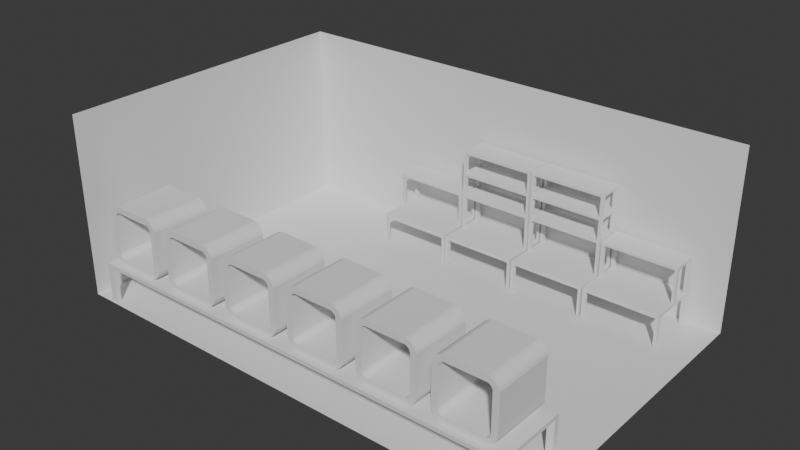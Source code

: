 # Source: 3D_printing_room.blend  (saved by Blender 4.0.36; exported with 4.5.12 LTS)
import bpy
from mathutils import Matrix  # noqa: F401  (used for matrix-valued properties, if any)

bpy.ops.wm.read_factory_settings(use_empty=True)
scene = bpy.context.scene
scene.name = 'Scene'

# ---- collections
col_3d_room = bpy.data.collections.new('3D room'); scene.collection.children.link(col_3d_room)
col_table = bpy.data.collections.new('Table'); scene.collection.children.link(col_table)
col_printer_table = bpy.data.collections.new('Printer_Table'); scene.collection.children.link(col_printer_table)

# ---- materials (node trees are filled in below, after node groups)
mat_material = bpy.data.materials.new('Material')
mat_material.alpha_threshold = 0.0
mat_material.use_transparent_shadow = False
mat_material.roughness = 0.5
mat_material.line_color = (0.0, 0.0, 0.0, 1.0)

# ---- material node trees
mat_material.use_nodes = True; mat_material.node_tree.nodes.clear()
_N = mat_material.node_tree.nodes; _L = mat_material.node_tree.links
n0 = _N.new('ShaderNodeOutputMaterial'); n0.name = 'Material Output'; n0.location = (300, 300)
n1 = _N.new('ShaderNodeBsdfPrincipled'); n1.name = 'Principled BSDF'; n1.location = (10, 300)
n1.inputs[3].default_value = 1.45
_L.new(n1.outputs[0], n0.inputs[0])
n0.is_active_output = True

# ---- world
world_world = bpy.data.worlds.new('World'); scene.world = world_world
world_world.use_nodes = True; world_world.node_tree.nodes.clear()
_N = world_world.node_tree.nodes; _L = world_world.node_tree.links
n0 = _N.new('ShaderNodeOutputWorld'); n0.name = 'World Output'; n0.location = (300, 300)
n1 = _N.new('ShaderNodeBackground'); n1.name = 'Background'; n1.location = (10, 300)
n1.inputs[0].default_value = (0.05088, 0.05088, 0.05088, 1.0)
_L.new(n1.outputs[0], n0.inputs[0])
n0.is_active_output = True
world_world.color = (0.05088, 0.05088, 0.05088)
world_world.use_sun_shadow = False
world_world.sun_shadow_jitter_overblur = 0.0

# ---- meshes
me_cube = bpy.data.meshes.new('Cube')
me_cube.from_pydata([(1.0, 1.0, 1.0), (1.0, 1.0, -0.9942), (1.0, -1.0, -0.9942), (-1.0, 1.0, 1.0), (-1.0, 1.0, -0.9942), (-1.0, -1.0, 1.0), (-1.0, -1.0, -0.9942)], [], [(6, 5, 3, 4), (4, 1, 2, 6), (4, 3, 0, 1)])
_uv = me_cube.uv_layers.new(name='UVMap')
_uv.uv.foreach_set('vector', [0.375, 0.0, 0.625, 0.0, 0.625, 0.25, 0.375, 0.25, 0.0, 1.0, 1.0, 1.0, 1.0, 0.0, 0.0, 0.0, 0.375, 0.25, 0.625, 0.25, 0.625, 0.5, 0.375, 0.5])
me_cube.materials.append(mat_material)
me_cube.use_mirror_vertex_groups = False
me_cube.update()
me_cube_001 = bpy.data.meshes.new('Cube.001')
me_cube_001.from_pydata([(-1.0, -1.0, -1.0), (-1.0, -1.0, 1.0), (-1.0, 1.0, -1.0), (-1.0, 1.0, 1.0), (1.0, -1.0, -1.0), (1.0, -1.0, 1.0), (1.0, 1.0, -1.0), (1.0, 1.0, 1.0), (0.9329, 1.0, -1.0), (-0.9329, 1.0, -1.0), (-0.9329, 1.0, 1.0), (0.9329, 1.0, 1.0), (-0.9329, -1.0, -1.0), (0.9329, -1.0, -1.0), (0.9329, -1.0, 1.0), (-0.9329, -1.0, 1.0), (-1.0, 0.8125, -1.0), (-1.0, -0.8125, -1.0), (-1.0, -0.8125, 1.0), (-1.0, 0.8125, 1.0), (1.0, -0.8125, -1.0), (1.0, 0.8125, -1.0), (1.0, 0.8125, 1.0), (1.0, -0.8125, 1.0), (0.9329, 0.8125, 1.0), (0.9329, -0.8125, 1.0), (-0.9329, 0.8125, 1.0), (-0.9329, -0.8125, 1.0), (-0.9329, 0.8125, -1.0), (-0.9329, -0.8125, -1.0), (0.9329, 0.8125, -1.0), (0.9329, -0.8125, -1.0), (-1.0, 0.8125, 18.98), (-1.0, 1.0, 18.98), (0.9329, 1.0, 18.98), (1.0, 1.0, 18.98), (1.0, -0.8125, 18.98), (1.0, -1.0, 18.98), (-0.9329, -1.0, 18.98), (-1.0, -1.0, 18.98), (-0.9329, 1.0, 18.98), (0.9329, -1.0, 18.98), (0.9329, -0.8125, 18.98), (-0.9329, -0.8125, 18.98), (-1.0, -0.8125, 18.98), (1.0, 0.8125, 18.98), (0.9329, 0.8125, 18.98), (-0.9329, 0.8125, 18.98), (-1.0, -0.004409, -1.0), (-1.0, -0.004409, 1.0), (1.0, -0.004409, -1.0), (1.0, -0.004409, 1.0), (0.9329, -0.004409, 1.0), (-0.9329, -0.004409, 1.0), (-0.9329, -0.004409, -1.0), (0.9329, -0.004409, -1.0), (-1.0, 0.1568, 1.0), (1.0, 0.1568, -1.0), (-1.0, 0.1568, -1.0), (1.0, 0.1568, 1.0), (0.9329, 0.1568, 1.0), (-0.9329, 0.1568, 1.0), (-0.9329, 0.1568, -1.0), (0.9329, 0.1568, -1.0), (-0.9329, 1.0, -22.78), (-1.0, 1.0, -22.78), (1.0, 0.8125, -22.78), (1.0, 1.0, -22.78), (0.9329, 1.0, -22.78), (-1.0, 0.8125, -22.78), (-0.9329, 0.8125, -22.78), (0.9329, 0.8125, -22.78), (-1.0, 0.1568, -22.78), (-1.0, -0.004409, -22.78), (-0.9329, 0.1568, -22.78), (-0.9329, -0.004409, -22.78), (0.9329, 0.1568, -22.78), (0.9329, -0.004409, -22.78), (1.0, -0.004409, -22.78), (1.0, 0.1568, -22.78), (-0.9329, 1.0, -24.7), (-1.0, 1.0, -24.7), (1.0, 0.8125, -24.7), (1.0, 1.0, -24.7), (0.9329, 1.0, -24.7), (-1.0, 0.8125, -24.7), (-0.9329, 0.8125, -24.7), (0.9329, 0.8125, -24.7), (-1.0, 0.1568, -24.7), (-1.0, -0.004409, -24.7), (-0.9329, 0.1568, -24.7), (-0.9329, -0.004409, -24.7), (0.9329, 0.1568, -24.7), (0.9329, -0.004409, -24.7), (1.0, -0.004409, -24.7), (1.0, 0.1568, -24.7)], [], [(8, 11, 7, 6), (20, 23, 5, 4), (12, 15, 1, 0), (31, 20, 4, 13), (7, 11, 34, 35), (22, 7, 35, 45), (25, 27, 15, 14), (17, 29, 12, 0), (29, 31, 13, 12), (4, 5, 14, 13), (13, 14, 15, 12), (2, 3, 10, 9), (9, 10, 11, 8), (9, 8, 30, 28), (54, 55, 31, 29), (50, 55, 77, 78), (48, 54, 29, 17), (11, 10, 26, 24), (52, 53, 27, 25), (1, 15, 38, 39), (51, 52, 25, 23), (14, 5, 37, 41), (53, 49, 18, 27), (16, 2, 65, 69), (55, 50, 20, 31), (6, 7, 22, 21), (50, 51, 23, 20), (43, 44, 39, 38), (36, 42, 41, 37), (35, 34, 46, 45), (40, 33, 32, 47), (25, 14, 41, 42), (24, 22, 45, 46), (15, 27, 43, 38), (11, 24, 46, 34), (23, 25, 42, 36), (10, 3, 33, 40), (19, 26, 47, 32), (18, 1, 39, 44), (5, 23, 36, 37), (26, 10, 40, 47), (27, 18, 44, 43), (3, 19, 32, 33), (57, 59, 51, 50), (57, 50, 78, 79), (61, 56, 49, 53), (59, 60, 52, 51), (60, 61, 53, 52), (30, 8, 68, 71), (62, 63, 55, 54), (28, 30, 63, 62), (16, 28, 62, 58), (24, 26, 61, 60), (22, 24, 60, 59), (26, 19, 56, 61), (30, 21, 57, 63), (21, 22, 59, 57), (70, 69, 72, 74), (65, 64, 80, 81), (85, 86, 90, 88), (58, 62, 74, 72), (6, 21, 66, 67), (28, 16, 69, 70), (62, 54, 75, 74), (21, 30, 71, 66), (54, 48, 73, 75), (63, 57, 79, 76), (55, 63, 76, 77), (9, 28, 70, 64), (48, 58, 72, 73), (2, 9, 64, 65), (8, 6, 67, 68), (81, 80, 86, 85), (84, 83, 82, 87), (92, 95, 94, 93), (88, 90, 91, 89), (73, 72, 88, 89), (67, 66, 82, 83), (92, 93, 91, 90), (68, 67, 83, 84), (69, 65, 81, 85), (78, 77, 93, 94), (84, 87, 86, 80), (75, 73, 89, 91), (68, 84, 80, 64), (79, 78, 94, 95), (69, 85, 88, 72), (93, 77, 75, 91), (77, 76, 74, 75), (86, 82, 87, 92, 90), (71, 68, 64, 70), (87, 82, 86, 85), (66, 71, 69, 70), (79, 95, 82, 66), (95, 92, 87, 82), (76, 79, 66, 71), (66, 70, 74, 76, 71), (18, 17, 0, 1), (16, 19, 3, 2), (58, 56, 19, 16), (48, 49, 56, 58), (17, 18, 49, 48)])
_uv = me_cube_001.uv_layers.new(name='UVMap')
_uv.uv.foreach_set('vector', [0.375, 0.4916, 0.625, 0.4916, 0.625, 0.5, 0.375, 0.5, 0.375, 0.7266, 0.625, 0.7266, 0.625, 0.75, 0.375, 0.75, 0.375, 0.9916, 0.625, 0.9916, 0.625, 1.0, 0.375, 1.0, 0.3666, 0.7266, 0.375, 0.7266, 0.375, 0.75, 0.3666, 0.75, 0.625, 0.5, 0.625, 0.4916, 0.625, 0.4916, 0.625, 0.5, 0.625, 0.5234, 0.625, 0.5, 0.625, 0.5, 0.625, 0.5234, 0.6334, 0.7266, 0.8666, 0.7266, 0.8666, 0.75, 0.6334, 0.75, 0.125, 0.7266, 0.1334, 0.7266, 0.1334, 0.75, 0.125, 0.75, 0.1334, 0.7266, 0.3666, 0.7266, 0.3666, 0.75, 0.1334, 0.75, 0.375, 0.75, 0.625, 0.75, 0.625, 0.7584, 0.375, 0.7584, 0.375, 0.7584, 0.625, 0.7584, 0.625, 0.9916, 0.375, 0.9916, 0.375, 0.25, 0.625, 0.25, 0.625, 0.2584, 0.375, 0.2584, 0.375, 0.2584, 0.625, 0.2584, 0.625, 0.4916, 0.375, 0.4916, 0.1334, 0.5, 0.3666, 0.5, 0.3666, 0.5234, 0.1334, 0.5234, 0.1334, 0.6256, 0.3666, 0.6256, 0.3666, 0.7266, 0.1334, 0.7266, 0.375, 0.6256, 0.3666, 0.6256, 0.3666, 0.6256, 0.375, 0.6256, 0.125, 0.6256, 0.1334, 0.6256, 0.1334, 0.7266, 0.125, 0.7266, 0.6334, 0.5, 0.8666, 0.5, 0.8666, 0.5234, 0.6334, 0.5234, 0.6334, 0.6256, 0.8666, 0.6256, 0.8666, 0.7266, 0.6334, 0.7266, 0.625, 1.0, 0.625, 0.9916, 0.625, 0.9916, 0.625, 1.0, 0.625, 0.6256, 0.6334, 0.6256, 0.6334, 0.7266, 0.625, 0.7266, 0.625, 0.7584, 0.625, 0.75, 0.625, 0.75, 0.625, 0.7584, 0.8666, 0.6256, 0.875, 0.6256, 0.875, 0.7266, 0.8666, 0.7266, 0.375, 0.2266, 0.375, 0.25, 0.375, 0.25, 0.375, 0.2266, 0.3666, 0.6256, 0.375, 0.6256, 0.375, 0.7266, 0.3666, 0.7266, 0.375, 0.5, 0.625, 0.5, 0.625, 0.5234, 0.375, 0.5234, 0.375, 0.6256, 0.625, 0.6256, 0.625, 0.7266, 0.375, 0.7266, 0.8666, 0.7266, 0.875, 0.7266, 0.875, 0.75, 0.8666, 0.75, 0.625, 0.7266, 0.6334, 0.7266, 0.6334, 0.75, 0.625, 0.75, 0.625, 0.5, 0.6334, 0.5, 0.6334, 0.5234, 0.625, 0.5234, 0.8666, 0.5, 0.875, 0.5, 0.875, 0.5234, 0.8666, 0.5234, 0.6334, 0.7266, 0.6334, 0.75, 0.6334, 0.75, 0.6334, 0.7266, 0.6334, 0.5234, 0.625, 0.5234, 0.625, 0.5234, 0.6334, 0.5234, 0.8666, 0.75, 0.8666, 0.7266, 0.8666, 0.7266, 0.8666, 0.75, 0.6334, 0.5, 0.6334, 0.5234, 0.6334, 0.5234, 0.6334, 0.5, 0.625, 0.7266, 0.6334, 0.7266, 0.6334, 0.7266, 0.625, 0.7266, 0.625, 0.2584, 0.625, 0.25, 0.625, 0.25, 0.625, 0.2584, 0.875, 0.5234, 0.8666, 0.5234, 0.8666, 0.5234, 0.875, 0.5234, 0.625, 0.02344, 0.625, 0.0, 0.625, 0.0, 0.625, 0.02344, 0.625, 0.75, 0.625, 0.7266, 0.625, 0.7266, 0.625, 0.75, 0.8666, 0.5234, 0.8666, 0.5, 0.8666, 0.5, 0.8666, 0.5234, 0.8666, 0.7266, 0.875, 0.7266, 0.875, 0.7266, 0.8666, 0.7266, 0.625, 0.25, 0.625, 0.2266, 0.625, 0.2266, 0.625, 0.25, 0.375, 0.6054, 0.625, 0.6054, 0.625, 0.6256, 0.375, 0.6256, 0.375, 0.6054, 0.375, 0.6256, 0.375, 0.6256, 0.375, 0.6054, 0.8666, 0.6054, 0.875, 0.6054, 0.875, 0.6256, 0.8666, 0.6256, 0.625, 0.6054, 0.6334, 0.6054, 0.6334, 0.6256, 0.625, 0.6256, 0.6334, 0.6054, 0.8666, 0.6054, 0.8666, 0.6256, 0.6334, 0.6256, 0.3666, 0.5234, 0.3666, 0.5, 0.3666, 0.5, 0.3666, 0.5234, 0.1334, 0.6054, 0.3666, 0.6054, 0.3666, 0.6256, 0.1334, 0.6256, 0.1334, 0.5234, 0.3666, 0.5234, 0.3666, 0.6054, 0.1334, 0.6054, 0.125, 0.5234, 0.1334, 0.5234, 0.1334, 0.6054, 0.125, 0.6054, 0.6334, 0.5234, 0.8666, 0.5234, 0.8666, 0.6054, 0.6334, 0.6054, 0.625, 0.5234, 0.6334, 0.5234, 0.6334, 0.6054, 0.625, 0.6054, 0.8666, 0.5234, 0.875, 0.5234, 0.875, 0.6054, 0.8666, 0.6054, 0.3666, 0.5234, 0.375, 0.5234, 0.375, 0.6054, 0.3666, 0.6054, 0.375, 0.5234, 0.625, 0.5234, 0.625, 0.6054, 0.375, 0.6054, 0.1334, 0.5234, 0.125, 0.5234, 0.125, 0.6054, 0.1334, 0.6054, 0.375, 0.25, 0.375, 0.2584, 0.375, 0.2584, 0.375, 0.25, 0.125, 0.5234, 0.1334, 0.5234, 0.1334, 0.6054, 0.125, 0.6054, 0.125, 0.6054, 0.1334, 0.6054, 0.1334, 0.6054, 0.125, 0.6054, 0.375, 0.5, 0.375, 0.5234, 0.375, 0.5234, 0.375, 0.5, 0.1334, 0.5234, 0.125, 0.5234, 0.125, 0.5234, 0.1334, 0.5234, 0.1334, 0.6054, 0.1334, 0.6256, 0.1334, 0.6256, 0.1334, 0.6054, 0.375, 0.5234, 0.3666, 0.5234, 0.3666, 0.5234, 0.375, 0.5234, 0.1334, 0.6256, 0.125, 0.6256, 0.125, 0.6256, 0.1334, 0.6256, 0.3666, 0.6054, 0.375, 0.6054, 0.375, 0.6054, 0.3666, 0.6054, 0.3666, 0.6256, 0.3666, 0.6054, 0.3666, 0.6054, 0.3666, 0.6256, 0.1334, 0.5, 0.1334, 0.5234, 0.1334, 0.5234, 0.1334, 0.5, 0.375, 0.1244, 0.375, 0.1446, 0.375, 0.1446, 0.375, 0.1244, 0.375, 0.25, 0.375, 0.2584, 0.375, 0.2584, 0.375, 0.25, 0.375, 0.4916, 0.375, 0.5, 0.375, 0.5, 0.375, 0.4916, 0.125, 0.5, 0.1334, 0.5, 0.1334, 0.5234, 0.125, 0.5234, 0.3666, 0.5, 0.375, 0.5, 0.375, 0.5234, 0.3666, 0.5234, 0.3666, 0.6054, 0.375, 0.6054, 0.375, 0.6256, 0.3666, 0.6256, 0.125, 0.6054, 0.1334, 0.6054, 0.1334, 0.6256, 0.125, 0.6256, 0.375, 0.1244, 0.375, 0.1446, 0.375, 0.1446, 0.375, 0.1244, 0.375, 0.5, 0.375, 0.5234, 0.375, 0.5234, 0.375, 0.5, 0.3666, 0.6054, 0.3666, 0.6256, 0.1334, 0.6256, 0.1334, 0.6054, 0.375, 0.4916, 0.375, 0.5, 0.375, 0.5, 0.375, 0.4916, 0.375, 0.2266, 0.375, 0.25, 0.375, 0.25, 0.375, 0.2266, 0.375, 0.6256, 0.3666, 0.6256, 0.3666, 0.6256, 0.375, 0.6256, 0.3666, 0.5, 0.3666, 0.5234, 0.1334, 0.5234, 0.1334, 0.5, 0.1334, 0.6256, 0.125, 0.6256, 0.125, 0.6256, 0.1334, 0.6256, 0.375, 0.4916, 0.375, 0.4916, 0.375, 0.2584, 0.375, 0.2584, 0.375, 0.6054, 0.375, 0.6256, 0.375, 0.6256, 0.375, 0.6054, 0.375, 0.2266, 0.375, 0.2266, 0.375, 0.1446, 0.375, 0.1446, 0.3666, 0.6256, 0.3666, 0.6256, 0.1334, 0.6256, 0.1334, 0.6256, 0.3666, 0.6256, 0.3666, 0.6054, 0.1334, 0.6054, 0.1334, 0.6256, 0.0, 0.0, 0.0, 0.0, 0.0, 0.0, 0.0, 0.0, 0.0, 0.0, 0.3666, 0.5234, 0.3666, 0.5, 0.1334, 0.5, 0.1334, 0.5234, 0.3666, 0.5234, 0.375, 0.5234, 0.1334, 0.5234, 0.125, 0.5234, 0.375, 0.5234, 0.3666, 0.5234, 0.125, 0.5234, 0.1334, 0.5234, 0.375, 0.6054, 0.375, 0.6054, 0.375, 0.5234, 0.375, 0.5234, 0.375, 0.6054, 0.3666, 0.6054, 0.3666, 0.5234, 0.375, 0.5234, 0.3666, 0.6054, 0.375, 0.6054, 0.375, 0.5234, 0.3666, 0.5234, 0.0, 0.0, 0.0, 0.0, 0.0, 0.0, 0.0, 0.0, 0.0, 0.0, 0.875, 0.7266, 0.125, 0.7266, 0.375, 1.0, 0.625, 0.0, 0.125, 0.5234, 0.625, 0.2266, 0.625, 0.25, 0.375, 0.25, 0.375, 0.1446, 0.875, 0.6054, 0.625, 0.2266, 0.125, 0.5234, 0.125, 0.6256, 0.875, 0.6256, 0.875, 0.6054, 0.375, 0.1446, 0.125, 0.7266, 0.875, 0.7266, 0.875, 0.6256, 0.125, 0.6256])
me_cube_001.update()
me_cube_002 = bpy.data.meshes.new('Cube.002')
me_cube_002.from_pydata([(-3.386, 0.1568, -39.88), (-3.386, -0.00441, -39.88), (-3.319, -0.00441, -39.88), (-3.319, 0.1568, -39.88), (-1.453, -0.00441, -39.88), (-1.453, 0.1568, -39.88), (-1.386, -0.00441, -39.88), (-1.386, 0.1568, -39.88), (-3.319, 0.8124, -39.89), (-1.453, 0.8124, -39.88), (-1.386, 0.8124, -39.88), (-3.319, 1.0, -39.89), (-3.386, 1.0, -39.89), (-3.386, 0.8124, -39.89), (-1.386, 1.0, -39.88), (-1.453, 1.0, -39.88), (-3.386, 0.1568, -37.96), (-3.386, -0.00441, -37.96), (-3.319, -0.00441, -37.96), (-3.319, 0.1568, -37.96), (-1.453, -0.00441, -37.96), (-1.453, 0.1568, -37.96), (-1.386, -0.00441, -37.96), (-1.386, 0.1568, -37.96), (-3.319, 0.8124, -37.96), (-1.453, 0.8124, -37.96), (-1.386, 0.8124, -37.96), (-3.319, 1.0, -37.96), (-3.386, 1.0, -37.96), (-3.386, 0.8124, -37.96), (-1.386, 1.0, -37.96), (-1.453, 1.0, -37.96), (-3.319, 0.1568, -24.71), (-1.453, 0.1568, -24.71), (-1.386, 0.1568, -24.71), (-3.386, 0.1568, -24.71), (-3.319, -0.00441, -24.71), (-1.453, -0.00441, -24.71), (-3.386, -0.00441, -24.71), (-1.386, -0.00441, -24.71), (-3.319, 0.8124, -24.71), (-1.453, 0.8124, -24.71), (-3.386, 0.8124, -24.71), (-1.386, 0.8124, -24.71), (-1.453, 1.0, -24.71), (-3.319, 1.0, -24.71), (-3.386, 1.0, -24.71), (-1.386, 1.0, -24.71), (-3.386, 0.1568, -55.03), (-3.386, -0.004409, -55.03), (-3.319, -0.004409, -55.03), (-3.319, 0.1568, -55.03), (-1.453, -0.004409, -55.03), (-1.453, 0.1568, -55.03), (-1.386, -0.004409, -55.03), (-1.386, 0.1568, -55.03), (-3.319, 0.8124, -55.03), (-1.453, 0.8124, -55.03), (-1.386, 0.8124, -55.03), (-3.319, 1.0, -55.03), (-3.386, 1.0, -55.03), (-3.386, 0.8124, -55.03), (-1.386, 1.0, -55.03), (-1.453, 1.0, -55.03), (-3.386, 0.1568, -53.11), (-3.386, -0.004409, -53.11), (-3.319, -0.004409, -53.11), (-3.319, 0.1568, -53.11), (-1.453, -0.004409, -53.11), (-1.453, 0.1568, -53.11), (-1.386, -0.004409, -53.11), (-1.386, 0.1568, -53.11), (-3.319, 0.8124, -53.11), (-1.453, 0.8124, -53.11), (-1.386, 0.8124, -53.11), (-3.319, 1.0, -53.11), (-3.386, 1.0, -53.11), (-3.386, 0.8124, -53.11), (-1.386, 1.0, -53.11), (-1.453, 1.0, -53.11), (-3.386, 0.1568, -24.7), (-3.386, -0.004409, -24.7), (-3.319, -0.004409, -24.7), (-3.319, 0.1568, -24.7), (-1.453, -0.004409, -24.7), (-1.453, 0.1568, -24.7), (-1.386, -0.004409, -24.7), (-1.386, 0.1568, -24.7), (-3.319, 0.8125, -24.7), (-1.453, 0.8125, -24.7), (-1.386, 0.8125, -24.7), (-3.319, 1.0, -24.7), (-3.386, 1.0, -24.7), (-3.386, 0.8125, -24.7), (-1.386, 1.0, -24.7), (-1.453, 1.0, -24.7), (-3.386, 0.1568, -22.78), (-3.386, -0.004409, -22.78), (-3.319, -0.004409, -22.78), (-3.319, 0.1568, -22.78), (-1.453, -0.004409, -22.78), (-1.453, 0.1568, -22.78), (-1.386, -0.004409, -22.78), (-1.386, 0.1568, -22.78), (-3.319, 0.8125, -22.78), (-1.453, 0.8125, -22.78), (-1.386, 0.8125, -22.78), (-3.319, 1.0, -22.78), (-3.386, 1.0, -22.78), (-3.386, 0.8125, -22.78), (-1.386, 1.0, -22.78), (-1.453, 1.0, -22.78), (-3.319, 0.1568, -1.0), (-1.453, 0.1568, -1.0), (-1.386, 0.1568, -1.0), (-3.386, 0.1568, -1.0), (-3.319, -0.004409, -1.0), (-1.453, -0.004409, -1.0), (-3.386, -0.004409, -1.0), (-1.386, -0.004409, -1.0), (-3.319, 0.8125, -1.0), (-1.453, 0.8125, -1.0), (-3.386, 0.8125, -1.0), (-1.386, 0.8125, -1.0), (-1.453, 1.0, -1.0), (-3.319, 1.0, -1.0), (-3.386, 1.0, -1.0), (-1.386, 1.0, -1.0), (-3.319, 0.1568, -1.0), (-1.453, 0.1568, -1.0), (-1.453, 0.1568, 1.0), (-3.319, 0.1568, 1.0), (-3.386, 0.1568, 1.0), (-1.386, 0.1568, -1.0), (-3.386, 0.1568, -1.0), (-1.386, 0.1568, 1.0), (-3.319, -0.004408, -1.0), (-1.453, -0.004408, -1.0), (-1.453, -0.004408, 1.0), (-3.319, -0.004408, 1.0), (-3.386, -0.004408, 1.0), (-3.386, -0.004408, -1.0), (-1.386, -0.004408, 1.0), (-1.386, -0.004408, -1.0), (-1.463, 0.8051, 19.15), (-3.319, 0.8125, 18.98), (-3.386, 0.8125, 18.98), (-1.386, -0.8125, 18.98), (-1.453, -0.8125, 18.98), (-3.304, -0.7983, 19.27), (-3.319, -1.0, 18.98), (-1.469, 0.9851, 19.27), (-1.386, -1.0, 18.98), (-1.453, -1.0, 18.98), (-3.386, -1.0, 18.98), (-3.37, -0.7983, 19.27), (-3.386, 1.0, 18.98), (-3.319, 1.0, 18.98), (-1.396, 0.9908, 19.15), (-1.386, 0.8125, 18.98), (-3.319, -0.8125, -1.0), (-3.319, 0.8125, -1.0), (-1.453, -0.8125, -1.0), (-1.453, 0.8125, -1.0), (-1.453, -0.8125, 1.0), (-1.453, 0.8125, 1.0), (-3.304, -0.7983, 1.293), (-3.319, 0.8125, 1.0), (-3.37, -0.7983, 1.293), (-3.386, 0.8125, 1.0), (-3.386, 0.8125, -1.0), (-3.386, -0.8125, -1.0), (-1.386, 0.8125, 1.0), (-1.386, -0.8125, 1.0), (-1.386, -0.8125, -1.0), (-1.386, 0.8125, -1.0), (-1.453, -1.0, 1.0), (-3.319, -1.0, 1.0), (-3.319, -1.0, -1.0), (-1.453, -1.0, -1.0), (-3.319, 1.0, 1.0), (-1.469, 0.9851, 1.293), (-1.453, 1.0, -1.0), (-3.319, 1.0, -1.0), (-3.386, 1.0, 1.0), (-3.386, 1.0, -1.0), (-3.386, -1.0, 1.0), (-3.386, -1.0, -1.0), (-1.386, 1.0, 1.0), (-1.386, 1.0, -1.0), (-1.386, -1.0, 1.0), (-1.386, -1.0, -1.0)], [], [(13, 12, 76, 77), (3, 2, 66, 67), (15, 14, 78, 79), (7, 6, 70, 71), (29, 24, 19, 21, 25), (19, 24, 29, 16), (0, 13, 8, 3), (16, 29, 13, 0), (29, 25, 26, 24), (8, 10, 9, 13), (24, 25, 31, 27), (18, 20, 21, 19), (2, 4, 20, 18), (26, 23, 7, 10), (16, 0, 1, 17), (27, 31, 15, 11), (20, 4, 6, 22), (11, 15, 9, 8), (17, 1, 2, 18), (26, 10, 14, 30), (27, 11, 12, 28), (3, 5, 4, 2), (28, 12, 13, 29), (22, 6, 7, 23), (45, 27, 28, 46), (47, 30, 31, 44), (39, 22, 23, 34), (44, 31, 25, 41), (36, 18, 19, 32), (32, 19, 16, 35), (37, 20, 22, 39), (42, 29, 24, 40), (33, 21, 20, 37), (41, 25, 26, 43), (46, 28, 29, 42), (34, 23, 21, 33), (10, 7, 5, 9), (30, 14, 15, 31), (25, 21, 23, 26), (40, 24, 27, 45), (35, 16, 17, 38), (43, 26, 30, 47), (38, 17, 18, 36), (77, 72, 67, 69, 73), (67, 72, 77, 64), (48, 61, 56, 51), (64, 77, 61, 48), (77, 73, 74, 72), (56, 58, 57, 61), (72, 73, 79, 75), (57, 53, 51, 56, 61), (66, 68, 69, 67), (50, 52, 68, 66), (74, 71, 55, 58), (64, 48, 49, 65), (75, 79, 63, 59), (68, 52, 54, 70), (59, 63, 57, 56), (65, 49, 50, 66), (74, 58, 62, 78), (75, 59, 60, 76), (51, 53, 52, 50), (76, 60, 61, 77), (70, 54, 55, 71), (55, 54, 52, 53), (51, 50, 49, 48), (59, 56, 61, 60), (62, 58, 57, 63), (11, 8, 72, 75), (14, 10, 74, 78), (4, 5, 69, 68), (10, 9, 73, 74), (2, 1, 65, 66), (5, 3, 8, 9), (5, 7, 71, 69), (6, 4, 68, 70), (12, 11, 75, 76), (58, 55, 53, 57), (78, 62, 63, 79), (73, 69, 71, 74), (8, 13, 77, 72), (0, 3, 67, 64), (9, 15, 79, 73), (1, 0, 64, 65), (109, 104, 99, 101, 105), (99, 104, 109, 96), (80, 93, 88, 83), (96, 109, 93, 80), (109, 105, 106, 104), (88, 90, 89, 93), (104, 105, 111, 107), (89, 85, 83, 88, 93), (98, 100, 101, 99), (82, 84, 100, 98), (106, 103, 87, 90), (96, 80, 81, 97), (107, 111, 95, 91), (100, 84, 86, 102), (91, 95, 89, 88), (97, 81, 82, 98), (106, 90, 94, 110), (107, 91, 92, 108), (83, 85, 84, 82), (108, 92, 93, 109), (102, 86, 87, 103), (87, 86, 84, 85), (83, 82, 81, 80), (91, 88, 93, 92), (94, 90, 89, 95), (125, 107, 108, 126), (127, 110, 111, 124), (119, 102, 103, 114), (124, 111, 105, 121), (116, 98, 99, 112), (112, 99, 96, 115), (117, 100, 102, 119), (122, 109, 104, 120), (113, 101, 100, 117), (121, 105, 106, 123), (126, 108, 109, 122), (114, 103, 101, 113), (90, 87, 85, 89), (110, 94, 95, 111), (105, 101, 103, 106), (120, 104, 107, 125), (115, 96, 97, 118), (123, 106, 110, 127), (118, 97, 98, 116), (170, 134, 132, 169), (161, 128, 134, 170), (165, 130, 135, 172), (169, 132, 131, 167), (167, 131, 130, 165), (175, 133, 129, 163), (163, 129, 128, 161), (129, 137, 136, 128), (131, 139, 138, 130), (132, 140, 139, 131), (130, 138, 142, 135), (134, 141, 140, 132), (188, 158, 159, 172), (164, 148, 147, 173), (165, 144, 151, 181), (186, 154, 155, 168), (173, 147, 152, 190), (172, 159, 144, 165), (181, 151, 158, 188), (168, 155, 149, 166), (180, 157, 145, 167), (176, 153, 148, 164), (167, 145, 146, 169), (166, 149, 150, 177), (151, 144, 159, 158), (156, 146, 145, 157), (155, 154, 150, 149), (148, 153, 152, 147), (141, 171, 168, 140), (185, 170, 169, 184), (136, 160, 171, 141), (138, 164, 173, 142), (177, 150, 154, 186), (140, 168, 166, 139), (190, 152, 153, 176), (139, 166, 164, 138), (180, 167, 165, 181), (143, 174, 162, 137), (137, 162, 160, 136), (182, 163, 161, 183), (182, 183, 180, 181), (189, 182, 181, 188), (178, 179, 176, 177), (187, 178, 177, 186), (162, 179, 178, 160), (174, 191, 179, 162), (166, 177, 176, 164), (169, 146, 156, 184), (184, 156, 157, 180), (160, 178, 187, 171), (179, 191, 190, 176), (171, 187, 186, 168), (183, 185, 184, 180)])
_uv = me_cube_002.uv_layers.new(name='UVMap')
_uv.uv.foreach_set('vector', [0.375, 0.5234, 0.375, 0.5, 0.375, 0.5, 0.375, 0.5234, 0.3666, 0.6054, 0.3666, 0.6256, 0.3666, 0.6256, 0.3666, 0.6054, 0.375, 0.2584, 0.375, 0.25, 0.375, 0.25, 0.375, 0.2584, 0.375, 0.1446, 0.375, 0.1244, 0.375, 0.1244, 0.375, 0.1446, 0.0, 0.0, 0.0, 0.0, 0.0, 0.0, 0.0, 0.0, 0.0, 0.0, 0.3666, 0.6054, 0.3666, 0.5234, 0.375, 0.5234, 0.375, 0.6054, 0.375, 0.6054, 0.375, 0.5234, 0.3666, 0.5234, 0.3666, 0.6054, 0.375, 0.6054, 0.375, 0.5234, 0.375, 0.5234, 0.375, 0.6054, 0.375, 0.5234, 0.1334, 0.5234, 0.125, 0.5234, 0.3666, 0.5234, 0.3666, 0.5234, 0.125, 0.5234, 0.1334, 0.5234, 0.375, 0.5234, 0.3666, 0.5234, 0.1334, 0.5234, 0.1334, 0.5, 0.3666, 0.5, 0.3666, 0.6256, 0.1334, 0.6256, 0.1334, 0.6054, 0.3666, 0.6054, 0.3666, 0.6256, 0.1334, 0.6256, 0.1334, 0.6256, 0.3666, 0.6256, 0.375, 0.2266, 0.375, 0.1446, 0.375, 0.1446, 0.375, 0.2266, 0.375, 0.6054, 0.375, 0.6054, 0.375, 0.6256, 0.375, 0.6256, 0.375, 0.4916, 0.375, 0.2584, 0.375, 0.2584, 0.375, 0.4916, 0.1334, 0.6256, 0.1334, 0.6256, 0.125, 0.6256, 0.125, 0.6256, 0.3666, 0.5, 0.1334, 0.5, 0.1334, 0.5234, 0.3666, 0.5234, 0.375, 0.6256, 0.375, 0.6256, 0.3666, 0.6256, 0.3666, 0.6256, 0.375, 0.2266, 0.375, 0.2266, 0.375, 0.25, 0.375, 0.25, 0.375, 0.4916, 0.375, 0.4916, 0.375, 0.5, 0.375, 0.5, 0.3666, 0.6054, 0.1334, 0.6054, 0.1334, 0.6256, 0.3666, 0.6256, 0.375, 0.5, 0.375, 0.5, 0.375, 0.5234, 0.375, 0.5234, 0.375, 0.1244, 0.375, 0.1244, 0.375, 0.1446, 0.375, 0.1446, 0.375, 0.4916, 0.375, 0.4916, 0.375, 0.5, 0.375, 0.5, 0.375, 0.25, 0.375, 0.25, 0.375, 0.2584, 0.375, 0.2584, 0.375, 0.1244, 0.375, 0.1244, 0.375, 0.1446, 0.375, 0.1446, 0.1334, 0.5, 0.1334, 0.5, 0.1334, 0.5234, 0.1334, 0.5234, 0.3666, 0.6256, 0.3666, 0.6256, 0.3666, 0.6054, 0.3666, 0.6054, 0.3666, 0.6054, 0.3666, 0.6054, 0.375, 0.6054, 0.375, 0.6054, 0.1334, 0.6256, 0.1334, 0.6256, 0.125, 0.6256, 0.125, 0.6256, 0.375, 0.5234, 0.375, 0.5234, 0.3666, 0.5234, 0.3666, 0.5234, 0.1334, 0.6054, 0.1334, 0.6054, 0.1334, 0.6256, 0.1334, 0.6256, 0.1334, 0.5234, 0.1334, 0.5234, 0.125, 0.5234, 0.125, 0.5234, 0.375, 0.5, 0.375, 0.5, 0.375, 0.5234, 0.375, 0.5234, 0.125, 0.6054, 0.125, 0.6054, 0.1334, 0.6054, 0.1334, 0.6054, 0.125, 0.5234, 0.125, 0.6054, 0.1334, 0.6054, 0.1334, 0.5234, 0.375, 0.25, 0.375, 0.25, 0.375, 0.2584, 0.375, 0.2584, 0.1334, 0.5234, 0.1334, 0.6054, 0.125, 0.6054, 0.125, 0.5234, 0.3666, 0.5234, 0.3666, 0.5234, 0.3666, 0.5, 0.3666, 0.5, 0.375, 0.6054, 0.375, 0.6054, 0.375, 0.6256, 0.375, 0.6256, 0.375, 0.2266, 0.375, 0.2266, 0.375, 0.25, 0.375, 0.25, 0.375, 0.6256, 0.375, 0.6256, 0.3666, 0.6256, 0.3666, 0.6256, 0.0, 0.0, 0.0, 0.0, 0.0, 0.0, 0.0, 0.0, 0.0, 0.0, 0.3666, 0.6054, 0.3666, 0.5234, 0.375, 0.5234, 0.375, 0.6054, 0.375, 0.6054, 0.375, 0.5234, 0.3666, 0.5234, 0.3666, 0.6054, 0.375, 0.6054, 0.375, 0.5234, 0.375, 0.5234, 0.375, 0.6054, 0.375, 0.5234, 0.1334, 0.5234, 0.125, 0.5234, 0.3666, 0.5234, 0.3666, 0.5234, 0.125, 0.5234, 0.1334, 0.5234, 0.375, 0.5234, 0.3666, 0.5234, 0.1334, 0.5234, 0.1334, 0.5, 0.3666, 0.5, 0.0, 0.0, 0.0, 0.0, 0.0, 0.0, 0.0, 0.0, 0.0, 0.0, 0.3666, 0.6256, 0.1334, 0.6256, 0.1334, 0.6054, 0.3666, 0.6054, 0.3666, 0.6256, 0.1334, 0.6256, 0.1334, 0.6256, 0.3666, 0.6256, 0.375, 0.2266, 0.375, 0.1446, 0.375, 0.1446, 0.375, 0.2266, 0.375, 0.6054, 0.375, 0.6054, 0.375, 0.6256, 0.375, 0.6256, 0.375, 0.4916, 0.375, 0.2584, 0.375, 0.2584, 0.375, 0.4916, 0.1334, 0.6256, 0.1334, 0.6256, 0.125, 0.6256, 0.125, 0.6256, 0.3666, 0.5, 0.1334, 0.5, 0.1334, 0.5234, 0.3666, 0.5234, 0.375, 0.6256, 0.375, 0.6256, 0.3666, 0.6256, 0.3666, 0.6256, 0.375, 0.2266, 0.375, 0.2266, 0.375, 0.25, 0.375, 0.25, 0.375, 0.4916, 0.375, 0.4916, 0.375, 0.5, 0.375, 0.5, 0.3666, 0.6054, 0.1334, 0.6054, 0.1334, 0.6256, 0.3666, 0.6256, 0.375, 0.5, 0.375, 0.5, 0.375, 0.5234, 0.375, 0.5234, 0.375, 0.1244, 0.375, 0.1244, 0.375, 0.1446, 0.375, 0.1446, 0.125, 0.6054, 0.125, 0.6256, 0.1334, 0.6256, 0.1334, 0.6054, 0.3666, 0.6054, 0.3666, 0.6256, 0.375, 0.6256, 0.375, 0.6054, 0.3666, 0.5, 0.3666, 0.5234, 0.375, 0.5234, 0.375, 0.5, 0.125, 0.5, 0.125, 0.5234, 0.1334, 0.5234, 0.1334, 0.5, 0.3666, 0.5, 0.3666, 0.5234, 0.3666, 0.5234, 0.3666, 0.5, 0.375, 0.25, 0.375, 0.2266, 0.375, 0.2266, 0.375, 0.25, 0.1334, 0.6256, 0.1334, 0.6054, 0.1334, 0.6054, 0.1334, 0.6256, 0.125, 0.5234, 0.1334, 0.5234, 0.1334, 0.5234, 0.125, 0.5234, 0.3666, 0.6256, 0.375, 0.6256, 0.375, 0.6256, 0.3666, 0.6256, 0.1334, 0.6054, 0.3666, 0.6054, 0.3666, 0.5234, 0.1334, 0.5234, 0.1334, 0.6054, 0.125, 0.6054, 0.125, 0.6054, 0.1334, 0.6054, 0.125, 0.6256, 0.1334, 0.6256, 0.1334, 0.6256, 0.125, 0.6256, 0.375, 0.5, 0.375, 0.4916, 0.375, 0.4916, 0.375, 0.5, 0.125, 0.5234, 0.125, 0.6054, 0.1334, 0.6054, 0.1334, 0.5234, 0.375, 0.25, 0.375, 0.25, 0.375, 0.2584, 0.375, 0.2584, 0.1334, 0.5234, 0.1334, 0.6054, 0.125, 0.6054, 0.125, 0.5234, 0.3666, 0.5234, 0.375, 0.5234, 0.375, 0.5234, 0.3666, 0.5234, 0.375, 0.6054, 0.3666, 0.6054, 0.3666, 0.6054, 0.375, 0.6054, 0.1334, 0.5234, 0.1334, 0.5, 0.1334, 0.5, 0.1334, 0.5234, 0.375, 0.6256, 0.375, 0.6054, 0.375, 0.6054, 0.375, 0.6256, 0.0, 0.0, 0.0, 0.0, 0.0, 0.0, 0.0, 0.0, 0.0, 0.0, 0.3666, 0.6054, 0.3666, 0.5234, 0.375, 0.5234, 0.375, 0.6054, 0.375, 0.6054, 0.375, 0.5234, 0.3666, 0.5234, 0.3666, 0.6054, 0.375, 0.6054, 0.375, 0.5234, 0.375, 0.5234, 0.375, 0.6054, 0.375, 0.5234, 0.1334, 0.5234, 0.125, 0.5234, 0.3666, 0.5234, 0.3666, 0.5234, 0.125, 0.5234, 0.1334, 0.5234, 0.375, 0.5234, 0.3666, 0.5234, 0.1334, 0.5234, 0.1334, 0.5, 0.3666, 0.5, 0.0, 0.0, 0.0, 0.0, 0.0, 0.0, 0.0, 0.0, 0.0, 0.0, 0.3666, 0.6256, 0.1334, 0.6256, 0.1334, 0.6054, 0.3666, 0.6054, 0.3666, 0.6256, 0.1334, 0.6256, 0.1334, 0.6256, 0.3666, 0.6256, 0.375, 0.2266, 0.375, 0.1446, 0.375, 0.1446, 0.375, 0.2266, 0.375, 0.6054, 0.375, 0.6054, 0.375, 0.6256, 0.375, 0.6256, 0.375, 0.4916, 0.375, 0.2584, 0.375, 0.2584, 0.375, 0.4916, 0.1334, 0.6256, 0.1334, 0.6256, 0.125, 0.6256, 0.125, 0.6256, 0.3666, 0.5, 0.1334, 0.5, 0.1334, 0.5234, 0.3666, 0.5234, 0.375, 0.6256, 0.375, 0.6256, 0.3666, 0.6256, 0.3666, 0.6256, 0.375, 0.2266, 0.375, 0.2266, 0.375, 0.25, 0.375, 0.25, 0.375, 0.4916, 0.375, 0.4916, 0.375, 0.5, 0.375, 0.5, 0.3666, 0.6054, 0.1334, 0.6054, 0.1334, 0.6256, 0.3666, 0.6256, 0.375, 0.5, 0.375, 0.5, 0.375, 0.5234, 0.375, 0.5234, 0.375, 0.1244, 0.375, 0.1244, 0.375, 0.1446, 0.375, 0.1446, 0.125, 0.6054, 0.125, 0.6256, 0.1334, 0.6256, 0.1334, 0.6054, 0.3666, 0.6054, 0.3666, 0.6256, 0.375, 0.6256, 0.375, 0.6054, 0.3666, 0.5, 0.3666, 0.5234, 0.375, 0.5234, 0.375, 0.5, 0.125, 0.5, 0.125, 0.5234, 0.1334, 0.5234, 0.1334, 0.5, 0.375, 0.4916, 0.375, 0.4916, 0.375, 0.5, 0.375, 0.5, 0.375, 0.25, 0.375, 0.25, 0.375, 0.2584, 0.375, 0.2584, 0.375, 0.1244, 0.375, 0.1244, 0.375, 0.1446, 0.375, 0.1446, 0.1334, 0.5, 0.1334, 0.5, 0.1334, 0.5234, 0.1334, 0.5234, 0.3666, 0.6256, 0.3666, 0.6256, 0.3666, 0.6054, 0.3666, 0.6054, 0.3666, 0.6054, 0.3666, 0.6054, 0.375, 0.6054, 0.375, 0.6054, 0.1334, 0.6256, 0.1334, 0.6256, 0.125, 0.6256, 0.125, 0.6256, 0.375, 0.5234, 0.375, 0.5234, 0.3666, 0.5234, 0.3666, 0.5234, 0.1334, 0.6054, 0.1334, 0.6054, 0.1334, 0.6256, 0.1334, 0.6256, 0.1334, 0.5234, 0.1334, 0.5234, 0.125, 0.5234, 0.125, 0.5234, 0.375, 0.5, 0.375, 0.5, 0.375, 0.5234, 0.375, 0.5234, 0.125, 0.6054, 0.125, 0.6054, 0.1334, 0.6054, 0.1334, 0.6054, 0.125, 0.5234, 0.125, 0.6054, 0.1334, 0.6054, 0.1334, 0.5234, 0.375, 0.25, 0.375, 0.25, 0.375, 0.2584, 0.375, 0.2584, 0.1334, 0.5234, 0.1334, 0.6054, 0.125, 0.6054, 0.125, 0.5234, 0.3666, 0.5234, 0.3666, 0.5234, 0.3666, 0.5, 0.3666, 0.5, 0.375, 0.6054, 0.375, 0.6054, 0.375, 0.6256, 0.375, 0.6256, 0.375, 0.2266, 0.375, 0.2266, 0.375, 0.25, 0.375, 0.25, 0.375, 0.6256, 0.375, 0.6256, 0.3666, 0.6256, 0.3666, 0.6256, 0.375, 0.5234, 0.375, 0.6054, 0.625, 0.6054, 0.625, 0.5234, 0.3666, 0.5234, 0.3666, 0.6054, 0.375, 0.6054, 0.375, 0.5234, 0.8666, 0.5234, 0.8666, 0.6054, 0.875, 0.6054, 0.875, 0.5234, 0.625, 0.5234, 0.625, 0.6054, 0.6334, 0.6054, 0.6334, 0.5234, 0.6334, 0.5234, 0.6334, 0.6054, 0.8666, 0.6054, 0.8666, 0.5234, 0.125, 0.5234, 0.125, 0.6054, 0.1334, 0.6054, 0.1334, 0.5234, 0.1334, 0.5234, 0.1334, 0.6054, 0.3666, 0.6054, 0.3666, 0.5234, 0.1334, 0.6054, 0.1334, 0.6256, 0.3666, 0.6256, 0.3666, 0.6054, 0.6334, 0.6054, 0.6334, 0.6256, 0.8666, 0.6256, 0.8666, 0.6054, 0.625, 0.6054, 0.625, 0.6256, 0.6334, 0.6256, 0.6334, 0.6054, 0.8666, 0.6054, 0.8666, 0.6256, 0.875, 0.6256, 0.875, 0.6054, 0.375, 0.6054, 0.375, 0.6256, 0.625, 0.6256, 0.625, 0.6054, 0.625, 0.25, 0.625, 0.25, 0.625, 0.2266, 0.625, 0.2266, 0.8666, 0.7266, 0.8666, 0.7266, 0.875, 0.7266, 0.875, 0.7266, 0.8666, 0.5234, 0.8666, 0.5234, 0.8666, 0.5, 0.8666, 0.5, 0.625, 0.75, 0.625, 0.75, 0.6465, 0.9859, 0.625, 0.7266, 0.625, 0.02344, 0.625, 0.02344, 0.625, 0.0, 0.625, 0.0, 0.875, 0.5234, 0.875, 0.5234, 0.8666, 0.5234, 0.8666, 0.5234, 0.625, 0.2584, 0.625, 0.2584, 0.625, 0.25, 0.625, 0.25, 0.625, 0.7266, 0.6465, 0.9859, 0.6334, 0.7266, 0.6334, 0.7266, 0.6334, 0.5, 0.6334, 0.5, 0.6334, 0.5234, 0.6334, 0.5234, 0.8666, 0.75, 0.8666, 0.75, 0.8666, 0.7266, 0.8666, 0.7266, 0.6334, 0.5234, 0.6334, 0.5234, 0.625, 0.5234, 0.625, 0.5234, 0.6334, 0.7266, 0.6334, 0.7266, 0.6334, 0.75, 0.6334, 0.75, 0.8666, 0.5, 0.8666, 0.5234, 0.875, 0.5234, 1.323, 0.7314, 0.625, 0.5, 0.625, 0.5234, 0.6334, 0.5234, 0.6334, 0.5, 0.6465, 0.9859, 0.625, 0.75, 0.6334, 0.75, 0.6334, 0.7266, 0.8666, 0.7266, 0.8666, 0.75, 0.875, 0.75, 0.875, 0.7266, 0.375, 0.6256, 0.375, 0.7266, 0.625, 0.7266, 0.625, 0.6256, 0.375, 0.5, 0.375, 0.5234, 0.625, 0.5234, 0.625, 0.5, 0.3666, 0.6256, 0.3666, 0.7266, 0.375, 0.7266, 0.375, 0.6256, 0.8666, 0.6256, 0.8666, 0.7266, 0.875, 0.7266, 0.875, 0.6256, 0.625, 0.7584, 0.625, 0.7584, 0.625, 0.75, 0.625, 0.75, 0.625, 0.6256, 0.625, 0.7266, 0.6334, 0.7266, 0.6334, 0.6256, 0.625, 1.0, 0.625, 1.0, 0.625, 0.9916, 0.625, 0.9916, 0.6334, 0.6256, 0.6334, 0.7266, 0.8666, 0.7266, 0.8666, 0.6256, 0.6334, 0.5, 0.6334, 0.5234, 0.8666, 0.5234, 0.8666, 0.5, 0.125, 0.6256, 0.125, 0.7266, 0.1334, 0.7266, 0.1334, 0.6256, 0.1334, 0.6256, 0.1334, 0.7266, 0.3666, 0.7266, 0.3666, 0.6256, 0.1334, 0.5, 0.1334, 0.5234, 0.3666, 0.5234, 0.3666, 0.5, 0.375, 0.2584, 0.375, 0.4916, 0.625, 0.4916, 0.625, 0.2584, 0.375, 0.25, 0.375, 0.2584, 0.625, 0.2584, 0.625, 0.25, 0.375, 0.7584, 0.375, 0.9916, 0.625, 0.9916, 0.625, 0.7584, 0.375, 0.75, 0.375, 0.7584, 0.625, 0.7584, 0.625, 0.75, 0.1334, 0.7266, 0.1334, 0.75, 0.3666, 0.75, 0.3666, 0.7266, 0.125, 0.7266, 0.125, 0.75, 0.1334, 0.75, 0.1334, 0.7266, 0.6334, 0.7266, 0.6334, 0.75, 0.8666, 0.75, 0.8666, 0.7266, 0.625, 0.5234, 0.625, 0.5234, 0.625, 0.5, 0.625, 0.5, 0.625, 0.5, 0.625, 0.5, 0.625, 0.4916, 0.625, 0.4916, 0.3666, 0.7266, 0.3666, 0.75, 0.375, 0.75, 0.375, 0.7266, 0.375, 0.9916, 0.375, 1.0, 0.625, 1.0, 0.625, 0.9916, 0.375, 0.7266, 0.375, 0.75, 0.625, 0.75, 0.625, 0.7266, 0.375, 0.4916, 0.375, 0.5, 0.625, 0.5, 0.625, 0.4916])
me_cube_002.update()
me_cube_003 = bpy.data.meshes.new('Cube.003')
me_cube_003.from_pydata([(-3.386, 0.1568, -39.88), (-3.386, -0.00441, -39.88), (-3.319, -0.00441, -39.88), (-3.319, 0.1568, -39.88), (-1.453, -0.00441, -39.88), (-1.453, 0.1568, -39.88), (-1.386, -0.00441, -39.88), (-1.386, 0.1568, -39.88), (-3.319, 0.8124, -39.89), (-1.453, 0.8124, -39.88), (-1.386, 0.8124, -39.88), (-3.319, 1.0, -39.89), (-3.386, 1.0, -39.89), (-3.386, 0.8124, -39.89), (-1.386, 1.0, -39.88), (-1.453, 1.0, -39.88), (-3.386, 0.1568, -37.96), (-3.386, -0.00441, -37.96), (-3.319, -0.00441, -37.96), (-3.319, 0.1568, -37.96), (-1.453, -0.00441, -37.96), (-1.453, 0.1568, -37.96), (-1.386, -0.00441, -37.96), (-1.386, 0.1568, -37.96), (-3.319, 0.8124, -37.96), (-1.453, 0.8124, -37.96), (-1.386, 0.8124, -37.96), (-3.319, 1.0, -37.96), (-3.386, 1.0, -37.96), (-3.386, 0.8124, -37.96), (-1.386, 1.0, -37.96), (-1.453, 1.0, -37.96), (-3.319, 0.1568, -24.71), (-1.453, 0.1568, -24.71), (-1.386, 0.1568, -24.71), (-3.386, 0.1568, -24.71), (-3.319, -0.00441, -24.71), (-1.453, -0.00441, -24.71), (-3.386, -0.00441, -24.71), (-1.386, -0.00441, -24.71), (-3.319, 0.8124, -24.71), (-1.453, 0.8124, -24.71), (-3.386, 0.8124, -24.71), (-1.386, 0.8124, -24.71), (-1.453, 1.0, -24.71), (-3.319, 1.0, -24.71), (-3.386, 1.0, -24.71), (-1.386, 1.0, -24.71), (-3.386, 0.1568, -55.03), (-3.386, -0.004409, -55.03), (-3.319, -0.004409, -55.03), (-3.319, 0.1568, -55.03), (-1.453, -0.004409, -55.03), (-1.453, 0.1568, -55.03), (-1.386, -0.004409, -55.03), (-1.386, 0.1568, -55.03), (-3.319, 0.8124, -55.03), (-1.453, 0.8124, -55.03), (-1.386, 0.8124, -55.03), (-3.319, 1.0, -55.03), (-3.386, 1.0, -55.03), (-3.386, 0.8124, -55.03), (-1.386, 1.0, -55.03), (-1.453, 1.0, -55.03), (-3.386, 0.1568, -53.11), (-3.386, -0.004409, -53.11), (-3.319, -0.004409, -53.11), (-3.319, 0.1568, -53.11), (-1.453, -0.004409, -53.11), (-1.453, 0.1568, -53.11), (-1.386, -0.004409, -53.11), (-1.386, 0.1568, -53.11), (-3.319, 0.8124, -53.11), (-1.453, 0.8124, -53.11), (-1.386, 0.8124, -53.11), (-3.319, 1.0, -53.11), (-3.386, 1.0, -53.11), (-3.386, 0.8124, -53.11), (-1.386, 1.0, -53.11), (-1.453, 1.0, -53.11), (-3.386, 0.1568, -24.7), (-3.386, -0.004409, -24.7), (-3.319, -0.004409, -24.7), (-3.319, 0.1568, -24.7), (-1.453, -0.004409, -24.7), (-1.453, 0.1568, -24.7), (-1.386, -0.004409, -24.7), (-1.386, 0.1568, -24.7), (-3.319, 0.8125, -24.7), (-1.453, 0.8125, -24.7), (-1.386, 0.8125, -24.7), (-3.319, 1.0, -24.7), (-3.386, 1.0, -24.7), (-3.386, 0.8125, -24.7), (-1.386, 1.0, -24.7), (-1.453, 1.0, -24.7), (-3.386, 0.1568, -22.78), (-3.386, -0.004409, -22.78), (-3.319, -0.004409, -22.78), (-3.319, 0.1568, -22.78), (-1.453, -0.004409, -22.78), (-1.453, 0.1568, -22.78), (-1.386, -0.004409, -22.78), (-1.386, 0.1568, -22.78), (-3.319, 0.8125, -22.78), (-1.453, 0.8125, -22.78), (-1.386, 0.8125, -22.78), (-3.319, 1.0, -22.78), (-3.386, 1.0, -22.78), (-3.386, 0.8125, -22.78), (-1.386, 1.0, -22.78), (-1.453, 1.0, -22.78), (-3.319, 0.1568, -1.0), (-1.453, 0.1568, -1.0), (-1.386, 0.1568, -1.0), (-3.386, 0.1568, -1.0), (-3.319, -0.004409, -1.0), (-1.453, -0.004409, -1.0), (-3.386, -0.004409, -1.0), (-1.386, -0.004409, -1.0), (-3.319, 0.8125, -1.0), (-1.453, 0.8125, -1.0), (-3.386, 0.8125, -1.0), (-1.386, 0.8125, -1.0), (-1.453, 1.0, -1.0), (-3.319, 1.0, -1.0), (-3.386, 1.0, -1.0), (-1.386, 1.0, -1.0), (-3.319, 0.1568, -1.0), (-1.453, 0.1568, -1.0), (-1.453, 0.1568, 1.0), (-3.319, 0.1568, 1.0), (-3.386, 0.1568, 1.0), (-1.386, 0.1568, -1.0), (-3.386, 0.1568, -1.0), (-1.386, 0.1568, 1.0), (-3.319, -0.004408, -1.0), (-1.453, -0.004408, -1.0), (-1.453, -0.004408, 1.0), (-3.319, -0.004408, 1.0), (-3.386, -0.004408, 1.0), (-3.386, -0.004408, -1.0), (-1.386, -0.004408, 1.0), (-1.386, -0.004408, -1.0), (-1.463, 0.8051, 19.15), (-3.319, 0.8125, 18.98), (-3.386, 0.8125, 18.98), (-1.386, -0.8125, 18.98), (-1.453, -0.8125, 18.98), (-3.304, -0.7983, 19.27), (-3.319, -1.0, 18.98), (-1.469, 0.9851, 19.27), (-1.386, -1.0, 18.98), (-1.453, -1.0, 18.98), (-3.386, -1.0, 18.98), (-3.37, -0.7983, 19.27), (-3.386, 1.0, 18.98), (-3.319, 1.0, 18.98), (-1.396, 0.9908, 19.15), (-1.386, 0.8125, 18.98), (-3.319, -0.8125, -1.0), (-3.319, 0.8125, -1.0), (-1.453, -0.8125, -1.0), (-1.453, 0.8125, -1.0), (-1.453, -0.8125, 1.0), (-1.453, 0.8125, 1.0), (-3.304, -0.7983, 1.293), (-3.319, 0.8125, 1.0), (-3.37, -0.7983, 1.293), (-3.386, 0.8125, 1.0), (-3.386, 0.8125, -1.0), (-3.386, -0.8125, -1.0), (-1.386, 0.8125, 1.0), (-1.386, -0.8125, 1.0), (-1.386, -0.8125, -1.0), (-1.386, 0.8125, -1.0), (-1.453, -1.0, 1.0), (-3.319, -1.0, 1.0), (-3.319, -1.0, -1.0), (-1.453, -1.0, -1.0), (-3.319, 1.0, 1.0), (-1.469, 0.9851, 1.293), (-1.453, 1.0, -1.0), (-3.319, 1.0, -1.0), (-3.386, 1.0, 1.0), (-3.386, 1.0, -1.0), (-3.386, -1.0, 1.0), (-3.386, -1.0, -1.0), (-1.386, 1.0, 1.0), (-1.386, 1.0, -1.0), (-1.386, -1.0, 1.0), (-1.386, -1.0, -1.0)], [], [(13, 12, 76, 77), (3, 2, 66, 67), (15, 14, 78, 79), (7, 6, 70, 71), (29, 24, 19, 21, 25), (19, 24, 29, 16), (0, 13, 8, 3), (16, 29, 13, 0), (29, 25, 26, 24), (8, 10, 9, 13), (24, 25, 31, 27), (18, 20, 21, 19), (2, 4, 20, 18), (26, 23, 7, 10), (16, 0, 1, 17), (27, 31, 15, 11), (20, 4, 6, 22), (11, 15, 9, 8), (17, 1, 2, 18), (26, 10, 14, 30), (27, 11, 12, 28), (3, 5, 4, 2), (28, 12, 13, 29), (22, 6, 7, 23), (45, 27, 28, 46), (47, 30, 31, 44), (39, 22, 23, 34), (44, 31, 25, 41), (36, 18, 19, 32), (32, 19, 16, 35), (37, 20, 22, 39), (42, 29, 24, 40), (33, 21, 20, 37), (41, 25, 26, 43), (46, 28, 29, 42), (34, 23, 21, 33), (10, 7, 5, 9), (30, 14, 15, 31), (25, 21, 23, 26), (40, 24, 27, 45), (35, 16, 17, 38), (43, 26, 30, 47), (38, 17, 18, 36), (77, 72, 67, 69, 73), (67, 72, 77, 64), (48, 61, 56, 51), (64, 77, 61, 48), (77, 73, 74, 72), (56, 58, 57, 61), (72, 73, 79, 75), (57, 53, 51, 56, 61), (66, 68, 69, 67), (50, 52, 68, 66), (74, 71, 55, 58), (64, 48, 49, 65), (75, 79, 63, 59), (68, 52, 54, 70), (59, 63, 57, 56), (65, 49, 50, 66), (74, 58, 62, 78), (75, 59, 60, 76), (51, 53, 52, 50), (76, 60, 61, 77), (70, 54, 55, 71), (55, 54, 52, 53), (51, 50, 49, 48), (59, 56, 61, 60), (62, 58, 57, 63), (11, 8, 72, 75), (14, 10, 74, 78), (4, 5, 69, 68), (10, 9, 73, 74), (2, 1, 65, 66), (5, 3, 8, 9), (5, 7, 71, 69), (6, 4, 68, 70), (12, 11, 75, 76), (58, 55, 53, 57), (78, 62, 63, 79), (73, 69, 71, 74), (8, 13, 77, 72), (0, 3, 67, 64), (9, 15, 79, 73), (1, 0, 64, 65), (109, 104, 99, 101, 105), (99, 104, 109, 96), (80, 93, 88, 83), (96, 109, 93, 80), (109, 105, 106, 104), (88, 90, 89, 93), (104, 105, 111, 107), (89, 85, 83, 88, 93), (98, 100, 101, 99), (82, 84, 100, 98), (106, 103, 87, 90), (96, 80, 81, 97), (107, 111, 95, 91), (100, 84, 86, 102), (91, 95, 89, 88), (97, 81, 82, 98), (106, 90, 94, 110), (107, 91, 92, 108), (83, 85, 84, 82), (108, 92, 93, 109), (102, 86, 87, 103), (87, 86, 84, 85), (83, 82, 81, 80), (91, 88, 93, 92), (94, 90, 89, 95), (125, 107, 108, 126), (127, 110, 111, 124), (119, 102, 103, 114), (124, 111, 105, 121), (116, 98, 99, 112), (112, 99, 96, 115), (117, 100, 102, 119), (122, 109, 104, 120), (113, 101, 100, 117), (121, 105, 106, 123), (126, 108, 109, 122), (114, 103, 101, 113), (90, 87, 85, 89), (110, 94, 95, 111), (105, 101, 103, 106), (120, 104, 107, 125), (115, 96, 97, 118), (123, 106, 110, 127), (118, 97, 98, 116), (170, 134, 132, 169), (161, 128, 134, 170), (165, 130, 135, 172), (169, 132, 131, 167), (167, 131, 130, 165), (175, 133, 129, 163), (163, 129, 128, 161), (129, 137, 136, 128), (131, 139, 138, 130), (132, 140, 139, 131), (130, 138, 142, 135), (134, 141, 140, 132), (188, 158, 159, 172), (164, 148, 147, 173), (165, 144, 151, 181), (186, 154, 155, 168), (173, 147, 152, 190), (172, 159, 144, 165), (181, 151, 158, 188), (168, 155, 149, 166), (180, 157, 145, 167), (176, 153, 148, 164), (167, 145, 146, 169), (166, 149, 150, 177), (151, 144, 159, 158), (156, 146, 145, 157), (155, 154, 150, 149), (148, 153, 152, 147), (141, 171, 168, 140), (185, 170, 169, 184), (136, 160, 171, 141), (138, 164, 173, 142), (177, 150, 154, 186), (140, 168, 166, 139), (190, 152, 153, 176), (139, 166, 164, 138), (180, 167, 165, 181), (143, 174, 162, 137), (137, 162, 160, 136), (182, 163, 161, 183), (182, 183, 180, 181), (189, 182, 181, 188), (178, 179, 176, 177), (187, 178, 177, 186), (162, 179, 178, 160), (174, 191, 179, 162), (166, 177, 176, 164), (169, 146, 156, 184), (184, 156, 157, 180), (160, 178, 187, 171), (179, 191, 190, 176), (171, 187, 186, 168), (183, 185, 184, 180)])
_uv = me_cube_003.uv_layers.new(name='UVMap')
_uv.uv.foreach_set('vector', [0.375, 0.5234, 0.375, 0.5, 0.375, 0.5, 0.375, 0.5234, 0.3666, 0.6054, 0.3666, 0.6256, 0.3666, 0.6256, 0.3666, 0.6054, 0.375, 0.2584, 0.375, 0.25, 0.375, 0.25, 0.375, 0.2584, 0.375, 0.1446, 0.375, 0.1244, 0.375, 0.1244, 0.375, 0.1446, 0.0, 0.0, 0.0, 0.0, 0.0, 0.0, 0.0, 0.0, 0.0, 0.0, 0.3666, 0.6054, 0.3666, 0.5234, 0.375, 0.5234, 0.375, 0.6054, 0.375, 0.6054, 0.375, 0.5234, 0.3666, 0.5234, 0.3666, 0.6054, 0.375, 0.6054, 0.375, 0.5234, 0.375, 0.5234, 0.375, 0.6054, 0.375, 0.5234, 0.1334, 0.5234, 0.125, 0.5234, 0.3666, 0.5234, 0.3666, 0.5234, 0.125, 0.5234, 0.1334, 0.5234, 0.375, 0.5234, 0.3666, 0.5234, 0.1334, 0.5234, 0.1334, 0.5, 0.3666, 0.5, 0.3666, 0.6256, 0.1334, 0.6256, 0.1334, 0.6054, 0.3666, 0.6054, 0.3666, 0.6256, 0.1334, 0.6256, 0.1334, 0.6256, 0.3666, 0.6256, 0.375, 0.2266, 0.375, 0.1446, 0.375, 0.1446, 0.375, 0.2266, 0.375, 0.6054, 0.375, 0.6054, 0.375, 0.6256, 0.375, 0.6256, 0.375, 0.4916, 0.375, 0.2584, 0.375, 0.2584, 0.375, 0.4916, 0.1334, 0.6256, 0.1334, 0.6256, 0.125, 0.6256, 0.125, 0.6256, 0.3666, 0.5, 0.1334, 0.5, 0.1334, 0.5234, 0.3666, 0.5234, 0.375, 0.6256, 0.375, 0.6256, 0.3666, 0.6256, 0.3666, 0.6256, 0.375, 0.2266, 0.375, 0.2266, 0.375, 0.25, 0.375, 0.25, 0.375, 0.4916, 0.375, 0.4916, 0.375, 0.5, 0.375, 0.5, 0.3666, 0.6054, 0.1334, 0.6054, 0.1334, 0.6256, 0.3666, 0.6256, 0.375, 0.5, 0.375, 0.5, 0.375, 0.5234, 0.375, 0.5234, 0.375, 0.1244, 0.375, 0.1244, 0.375, 0.1446, 0.375, 0.1446, 0.375, 0.4916, 0.375, 0.4916, 0.375, 0.5, 0.375, 0.5, 0.375, 0.25, 0.375, 0.25, 0.375, 0.2584, 0.375, 0.2584, 0.375, 0.1244, 0.375, 0.1244, 0.375, 0.1446, 0.375, 0.1446, 0.1334, 0.5, 0.1334, 0.5, 0.1334, 0.5234, 0.1334, 0.5234, 0.3666, 0.6256, 0.3666, 0.6256, 0.3666, 0.6054, 0.3666, 0.6054, 0.3666, 0.6054, 0.3666, 0.6054, 0.375, 0.6054, 0.375, 0.6054, 0.1334, 0.6256, 0.1334, 0.6256, 0.125, 0.6256, 0.125, 0.6256, 0.375, 0.5234, 0.375, 0.5234, 0.3666, 0.5234, 0.3666, 0.5234, 0.1334, 0.6054, 0.1334, 0.6054, 0.1334, 0.6256, 0.1334, 0.6256, 0.1334, 0.5234, 0.1334, 0.5234, 0.125, 0.5234, 0.125, 0.5234, 0.375, 0.5, 0.375, 0.5, 0.375, 0.5234, 0.375, 0.5234, 0.125, 0.6054, 0.125, 0.6054, 0.1334, 0.6054, 0.1334, 0.6054, 0.125, 0.5234, 0.125, 0.6054, 0.1334, 0.6054, 0.1334, 0.5234, 0.375, 0.25, 0.375, 0.25, 0.375, 0.2584, 0.375, 0.2584, 0.1334, 0.5234, 0.1334, 0.6054, 0.125, 0.6054, 0.125, 0.5234, 0.3666, 0.5234, 0.3666, 0.5234, 0.3666, 0.5, 0.3666, 0.5, 0.375, 0.6054, 0.375, 0.6054, 0.375, 0.6256, 0.375, 0.6256, 0.375, 0.2266, 0.375, 0.2266, 0.375, 0.25, 0.375, 0.25, 0.375, 0.6256, 0.375, 0.6256, 0.3666, 0.6256, 0.3666, 0.6256, 0.0, 0.0, 0.0, 0.0, 0.0, 0.0, 0.0, 0.0, 0.0, 0.0, 0.3666, 0.6054, 0.3666, 0.5234, 0.375, 0.5234, 0.375, 0.6054, 0.375, 0.6054, 0.375, 0.5234, 0.3666, 0.5234, 0.3666, 0.6054, 0.375, 0.6054, 0.375, 0.5234, 0.375, 0.5234, 0.375, 0.6054, 0.375, 0.5234, 0.1334, 0.5234, 0.125, 0.5234, 0.3666, 0.5234, 0.3666, 0.5234, 0.125, 0.5234, 0.1334, 0.5234, 0.375, 0.5234, 0.3666, 0.5234, 0.1334, 0.5234, 0.1334, 0.5, 0.3666, 0.5, 0.0, 0.0, 0.0, 0.0, 0.0, 0.0, 0.0, 0.0, 0.0, 0.0, 0.3666, 0.6256, 0.1334, 0.6256, 0.1334, 0.6054, 0.3666, 0.6054, 0.3666, 0.6256, 0.1334, 0.6256, 0.1334, 0.6256, 0.3666, 0.6256, 0.375, 0.2266, 0.375, 0.1446, 0.375, 0.1446, 0.375, 0.2266, 0.375, 0.6054, 0.375, 0.6054, 0.375, 0.6256, 0.375, 0.6256, 0.375, 0.4916, 0.375, 0.2584, 0.375, 0.2584, 0.375, 0.4916, 0.1334, 0.6256, 0.1334, 0.6256, 0.125, 0.6256, 0.125, 0.6256, 0.3666, 0.5, 0.1334, 0.5, 0.1334, 0.5234, 0.3666, 0.5234, 0.375, 0.6256, 0.375, 0.6256, 0.3666, 0.6256, 0.3666, 0.6256, 0.375, 0.2266, 0.375, 0.2266, 0.375, 0.25, 0.375, 0.25, 0.375, 0.4916, 0.375, 0.4916, 0.375, 0.5, 0.375, 0.5, 0.3666, 0.6054, 0.1334, 0.6054, 0.1334, 0.6256, 0.3666, 0.6256, 0.375, 0.5, 0.375, 0.5, 0.375, 0.5234, 0.375, 0.5234, 0.375, 0.1244, 0.375, 0.1244, 0.375, 0.1446, 0.375, 0.1446, 0.125, 0.6054, 0.125, 0.6256, 0.1334, 0.6256, 0.1334, 0.6054, 0.3666, 0.6054, 0.3666, 0.6256, 0.375, 0.6256, 0.375, 0.6054, 0.3666, 0.5, 0.3666, 0.5234, 0.375, 0.5234, 0.375, 0.5, 0.125, 0.5, 0.125, 0.5234, 0.1334, 0.5234, 0.1334, 0.5, 0.3666, 0.5, 0.3666, 0.5234, 0.3666, 0.5234, 0.3666, 0.5, 0.375, 0.25, 0.375, 0.2266, 0.375, 0.2266, 0.375, 0.25, 0.1334, 0.6256, 0.1334, 0.6054, 0.1334, 0.6054, 0.1334, 0.6256, 0.125, 0.5234, 0.1334, 0.5234, 0.1334, 0.5234, 0.125, 0.5234, 0.3666, 0.6256, 0.375, 0.6256, 0.375, 0.6256, 0.3666, 0.6256, 0.1334, 0.6054, 0.3666, 0.6054, 0.3666, 0.5234, 0.1334, 0.5234, 0.1334, 0.6054, 0.125, 0.6054, 0.125, 0.6054, 0.1334, 0.6054, 0.125, 0.6256, 0.1334, 0.6256, 0.1334, 0.6256, 0.125, 0.6256, 0.375, 0.5, 0.375, 0.4916, 0.375, 0.4916, 0.375, 0.5, 0.125, 0.5234, 0.125, 0.6054, 0.1334, 0.6054, 0.1334, 0.5234, 0.375, 0.25, 0.375, 0.25, 0.375, 0.2584, 0.375, 0.2584, 0.1334, 0.5234, 0.1334, 0.6054, 0.125, 0.6054, 0.125, 0.5234, 0.3666, 0.5234, 0.375, 0.5234, 0.375, 0.5234, 0.3666, 0.5234, 0.375, 0.6054, 0.3666, 0.6054, 0.3666, 0.6054, 0.375, 0.6054, 0.1334, 0.5234, 0.1334, 0.5, 0.1334, 0.5, 0.1334, 0.5234, 0.375, 0.6256, 0.375, 0.6054, 0.375, 0.6054, 0.375, 0.6256, 0.0, 0.0, 0.0, 0.0, 0.0, 0.0, 0.0, 0.0, 0.0, 0.0, 0.3666, 0.6054, 0.3666, 0.5234, 0.375, 0.5234, 0.375, 0.6054, 0.375, 0.6054, 0.375, 0.5234, 0.3666, 0.5234, 0.3666, 0.6054, 0.375, 0.6054, 0.375, 0.5234, 0.375, 0.5234, 0.375, 0.6054, 0.375, 0.5234, 0.1334, 0.5234, 0.125, 0.5234, 0.3666, 0.5234, 0.3666, 0.5234, 0.125, 0.5234, 0.1334, 0.5234, 0.375, 0.5234, 0.3666, 0.5234, 0.1334, 0.5234, 0.1334, 0.5, 0.3666, 0.5, 0.0, 0.0, 0.0, 0.0, 0.0, 0.0, 0.0, 0.0, 0.0, 0.0, 0.3666, 0.6256, 0.1334, 0.6256, 0.1334, 0.6054, 0.3666, 0.6054, 0.3666, 0.6256, 0.1334, 0.6256, 0.1334, 0.6256, 0.3666, 0.6256, 0.375, 0.2266, 0.375, 0.1446, 0.375, 0.1446, 0.375, 0.2266, 0.375, 0.6054, 0.375, 0.6054, 0.375, 0.6256, 0.375, 0.6256, 0.375, 0.4916, 0.375, 0.2584, 0.375, 0.2584, 0.375, 0.4916, 0.1334, 0.6256, 0.1334, 0.6256, 0.125, 0.6256, 0.125, 0.6256, 0.3666, 0.5, 0.1334, 0.5, 0.1334, 0.5234, 0.3666, 0.5234, 0.375, 0.6256, 0.375, 0.6256, 0.3666, 0.6256, 0.3666, 0.6256, 0.375, 0.2266, 0.375, 0.2266, 0.375, 0.25, 0.375, 0.25, 0.375, 0.4916, 0.375, 0.4916, 0.375, 0.5, 0.375, 0.5, 0.3666, 0.6054, 0.1334, 0.6054, 0.1334, 0.6256, 0.3666, 0.6256, 0.375, 0.5, 0.375, 0.5, 0.375, 0.5234, 0.375, 0.5234, 0.375, 0.1244, 0.375, 0.1244, 0.375, 0.1446, 0.375, 0.1446, 0.125, 0.6054, 0.125, 0.6256, 0.1334, 0.6256, 0.1334, 0.6054, 0.3666, 0.6054, 0.3666, 0.6256, 0.375, 0.6256, 0.375, 0.6054, 0.3666, 0.5, 0.3666, 0.5234, 0.375, 0.5234, 0.375, 0.5, 0.125, 0.5, 0.125, 0.5234, 0.1334, 0.5234, 0.1334, 0.5, 0.375, 0.4916, 0.375, 0.4916, 0.375, 0.5, 0.375, 0.5, 0.375, 0.25, 0.375, 0.25, 0.375, 0.2584, 0.375, 0.2584, 0.375, 0.1244, 0.375, 0.1244, 0.375, 0.1446, 0.375, 0.1446, 0.1334, 0.5, 0.1334, 0.5, 0.1334, 0.5234, 0.1334, 0.5234, 0.3666, 0.6256, 0.3666, 0.6256, 0.3666, 0.6054, 0.3666, 0.6054, 0.3666, 0.6054, 0.3666, 0.6054, 0.375, 0.6054, 0.375, 0.6054, 0.1334, 0.6256, 0.1334, 0.6256, 0.125, 0.6256, 0.125, 0.6256, 0.375, 0.5234, 0.375, 0.5234, 0.3666, 0.5234, 0.3666, 0.5234, 0.1334, 0.6054, 0.1334, 0.6054, 0.1334, 0.6256, 0.1334, 0.6256, 0.1334, 0.5234, 0.1334, 0.5234, 0.125, 0.5234, 0.125, 0.5234, 0.375, 0.5, 0.375, 0.5, 0.375, 0.5234, 0.375, 0.5234, 0.125, 0.6054, 0.125, 0.6054, 0.1334, 0.6054, 0.1334, 0.6054, 0.125, 0.5234, 0.125, 0.6054, 0.1334, 0.6054, 0.1334, 0.5234, 0.375, 0.25, 0.375, 0.25, 0.375, 0.2584, 0.375, 0.2584, 0.1334, 0.5234, 0.1334, 0.6054, 0.125, 0.6054, 0.125, 0.5234, 0.3666, 0.5234, 0.3666, 0.5234, 0.3666, 0.5, 0.3666, 0.5, 0.375, 0.6054, 0.375, 0.6054, 0.375, 0.6256, 0.375, 0.6256, 0.375, 0.2266, 0.375, 0.2266, 0.375, 0.25, 0.375, 0.25, 0.375, 0.6256, 0.375, 0.6256, 0.3666, 0.6256, 0.3666, 0.6256, 0.375, 0.5234, 0.375, 0.6054, 0.625, 0.6054, 0.625, 0.5234, 0.3666, 0.5234, 0.3666, 0.6054, 0.375, 0.6054, 0.375, 0.5234, 0.8666, 0.5234, 0.8666, 0.6054, 0.875, 0.6054, 0.875, 0.5234, 0.625, 0.5234, 0.625, 0.6054, 0.6334, 0.6054, 0.6334, 0.5234, 0.6334, 0.5234, 0.6334, 0.6054, 0.8666, 0.6054, 0.8666, 0.5234, 0.125, 0.5234, 0.125, 0.6054, 0.1334, 0.6054, 0.1334, 0.5234, 0.1334, 0.5234, 0.1334, 0.6054, 0.3666, 0.6054, 0.3666, 0.5234, 0.1334, 0.6054, 0.1334, 0.6256, 0.3666, 0.6256, 0.3666, 0.6054, 0.6334, 0.6054, 0.6334, 0.6256, 0.8666, 0.6256, 0.8666, 0.6054, 0.625, 0.6054, 0.625, 0.6256, 0.6334, 0.6256, 0.6334, 0.6054, 0.8666, 0.6054, 0.8666, 0.6256, 0.875, 0.6256, 0.875, 0.6054, 0.375, 0.6054, 0.375, 0.6256, 0.625, 0.6256, 0.625, 0.6054, 0.625, 0.25, 0.625, 0.25, 0.625, 0.2266, 0.625, 0.2266, 0.8666, 0.7266, 0.8666, 0.7266, 0.875, 0.7266, 0.875, 0.7266, 0.8666, 0.5234, 0.8666, 0.5234, 0.8666, 0.5, 0.8666, 0.5, 0.625, 0.75, 0.625, 0.75, 0.6465, 0.9859, 0.625, 0.7266, 0.625, 0.02344, 0.625, 0.02344, 0.625, 0.0, 0.625, 0.0, 0.875, 0.5234, 0.875, 0.5234, 0.8666, 0.5234, 0.8666, 0.5234, 0.625, 0.2584, 0.625, 0.2584, 0.625, 0.25, 0.625, 0.25, 0.625, 0.7266, 0.6465, 0.9859, 0.6334, 0.7266, 0.6334, 0.7266, 0.6334, 0.5, 0.6334, 0.5, 0.6334, 0.5234, 0.6334, 0.5234, 0.8666, 0.75, 0.8666, 0.75, 0.8666, 0.7266, 0.8666, 0.7266, 0.6334, 0.5234, 0.6334, 0.5234, 0.625, 0.5234, 0.625, 0.5234, 0.6334, 0.7266, 0.6334, 0.7266, 0.6334, 0.75, 0.6334, 0.75, 0.8666, 0.5, 0.8666, 0.5234, 0.875, 0.5234, 1.323, 0.7314, 0.625, 0.5, 0.625, 0.5234, 0.6334, 0.5234, 0.6334, 0.5, 0.6465, 0.9859, 0.625, 0.75, 0.6334, 0.75, 0.6334, 0.7266, 0.8666, 0.7266, 0.8666, 0.75, 0.875, 0.75, 0.875, 0.7266, 0.375, 0.6256, 0.375, 0.7266, 0.625, 0.7266, 0.625, 0.6256, 0.375, 0.5, 0.375, 0.5234, 0.625, 0.5234, 0.625, 0.5, 0.3666, 0.6256, 0.3666, 0.7266, 0.375, 0.7266, 0.375, 0.6256, 0.8666, 0.6256, 0.8666, 0.7266, 0.875, 0.7266, 0.875, 0.6256, 0.625, 0.7584, 0.625, 0.7584, 0.625, 0.75, 0.625, 0.75, 0.625, 0.6256, 0.625, 0.7266, 0.6334, 0.7266, 0.6334, 0.6256, 0.625, 1.0, 0.625, 1.0, 0.625, 0.9916, 0.625, 0.9916, 0.6334, 0.6256, 0.6334, 0.7266, 0.8666, 0.7266, 0.8666, 0.6256, 0.6334, 0.5, 0.6334, 0.5234, 0.8666, 0.5234, 0.8666, 0.5, 0.125, 0.6256, 0.125, 0.7266, 0.1334, 0.7266, 0.1334, 0.6256, 0.1334, 0.6256, 0.1334, 0.7266, 0.3666, 0.7266, 0.3666, 0.6256, 0.1334, 0.5, 0.1334, 0.5234, 0.3666, 0.5234, 0.3666, 0.5, 0.375, 0.2584, 0.375, 0.4916, 0.625, 0.4916, 0.625, 0.2584, 0.375, 0.25, 0.375, 0.2584, 0.625, 0.2584, 0.625, 0.25, 0.375, 0.7584, 0.375, 0.9916, 0.625, 0.9916, 0.625, 0.7584, 0.375, 0.75, 0.375, 0.7584, 0.625, 0.7584, 0.625, 0.75, 0.1334, 0.7266, 0.1334, 0.75, 0.3666, 0.75, 0.3666, 0.7266, 0.125, 0.7266, 0.125, 0.75, 0.1334, 0.75, 0.1334, 0.7266, 0.6334, 0.7266, 0.6334, 0.75, 0.8666, 0.75, 0.8666, 0.7266, 0.625, 0.5234, 0.625, 0.5234, 0.625, 0.5, 0.625, 0.5, 0.625, 0.5, 0.625, 0.5, 0.625, 0.4916, 0.625, 0.4916, 0.3666, 0.7266, 0.3666, 0.75, 0.375, 0.75, 0.375, 0.7266, 0.375, 0.9916, 0.375, 1.0, 0.625, 1.0, 0.625, 0.9916, 0.375, 0.7266, 0.375, 0.75, 0.625, 0.75, 0.625, 0.7266, 0.375, 0.4916, 0.375, 0.5, 0.625, 0.5, 0.625, 0.4916])
me_cube_003.update()
me_cube_004 = bpy.data.meshes.new('Cube.004')
me_cube_004.from_pydata([(-1.0, -1.0, -1.0), (-1.0, -1.0, 1.0), (-1.0, 1.0, -1.0), (-1.0, 1.0, 1.0), (1.0, -1.0, -1.0), (1.0, -1.0, 1.0), (1.0, 1.0, -1.0), (1.0, 1.0, 1.0), (0.9329, 1.0, -1.0), (-0.9329, 1.0, -1.0), (-0.9329, 1.0, 1.0), (0.9329, 1.0, 1.0), (-0.9329, -1.0, -1.0), (0.9329, -1.0, -1.0), (0.9329, -1.0, 1.0), (-0.9329, -1.0, 1.0), (-1.0, 0.8125, -1.0), (-1.0, -0.8125, -1.0), (-1.0, -0.8125, 1.0), (-1.0, 0.8125, 1.0), (1.0, -0.8125, -1.0), (1.0, 0.8125, -1.0), (1.0, 0.8125, 1.0), (1.0, -0.8125, 1.0), (0.9329, 0.8125, 1.0), (0.9329, -0.8125, 1.0), (-0.9329, 0.8125, 1.0), (-0.9329, -0.8125, 1.0), (-0.9329, 0.8125, -1.0), (-0.9329, -0.8125, -1.0), (0.9329, 0.8125, -1.0), (0.9329, -0.8125, -1.0), (-1.0, 0.8125, 18.98), (-1.0, 1.0, 18.98), (0.9329, 1.0, 18.98), (1.0, 1.0, 18.98), (1.0, -0.8125, 18.98), (1.0, -1.0, 18.98), (-0.9329, -1.0, 18.98), (-1.0, -1.0, 18.98), (-0.9329, 1.0, 18.98), (0.9329, -1.0, 18.98), (0.9329, -0.8125, 18.98), (-0.9329, -0.8125, 18.98), (-1.0, -0.8125, 18.98), (1.0, 0.8125, 18.98), (0.9329, 0.8125, 18.98), (-0.9329, 0.8125, 18.98), (-1.0, -0.004409, -1.0), (-1.0, -0.004409, 1.0), (1.0, -0.004409, -1.0), (1.0, -0.004409, 1.0), (0.9329, -0.004409, 1.0), (-0.9329, -0.004409, 1.0), (-0.9329, -0.004409, -1.0), (0.9329, -0.004409, -1.0), (-1.0, 0.1568, 1.0), (1.0, 0.1568, -1.0), (-1.0, 0.1568, -1.0), (1.0, 0.1568, 1.0), (0.9329, 0.1568, 1.0), (-0.9329, 0.1568, 1.0), (-0.9329, 0.1568, -1.0), (0.9329, 0.1568, -1.0), (-0.9329, 1.0, -22.78), (-1.0, 1.0, -22.78), (1.0, 0.8125, -22.78), (1.0, 1.0, -22.78), (0.9329, 1.0, -22.78), (-1.0, 0.8125, -22.78), (-0.9329, 0.8125, -22.78), (0.9329, 0.8125, -22.78), (-1.0, 0.1568, -22.78), (-1.0, -0.004409, -22.78), (-0.9329, 0.1568, -22.78), (-0.9329, -0.004409, -22.78), (0.9329, 0.1568, -22.78), (0.9329, -0.004409, -22.78), (1.0, -0.004409, -22.78), (1.0, 0.1568, -22.78), (-0.9329, 1.0, -24.7), (-1.0, 1.0, -24.7), (1.0, 0.8125, -24.7), (1.0, 1.0, -24.7), (0.9329, 1.0, -24.7), (-1.0, 0.8125, -24.7), (-0.9329, 0.8125, -24.7), (0.9329, 0.8125, -24.7), (-1.0, 0.1568, -24.7), (-1.0, -0.004409, -24.7), (-0.9329, 0.1568, -24.7), (-0.9329, -0.004409, -24.7), (0.9329, 0.1568, -24.7), (0.9329, -0.004409, -24.7), (1.0, -0.004409, -24.7), (1.0, 0.1568, -24.7)], [], [(8, 11, 7, 6), (20, 23, 5, 4), (12, 15, 1, 0), (31, 20, 4, 13), (7, 11, 34, 35), (22, 7, 35, 45), (25, 27, 15, 14), (17, 29, 12, 0), (29, 31, 13, 12), (4, 5, 14, 13), (13, 14, 15, 12), (2, 3, 10, 9), (9, 10, 11, 8), (9, 8, 30, 28), (54, 55, 31, 29), (50, 55, 77, 78), (48, 54, 29, 17), (11, 10, 26, 24), (52, 53, 27, 25), (1, 15, 38, 39), (51, 52, 25, 23), (14, 5, 37, 41), (53, 49, 18, 27), (16, 2, 65, 69), (55, 50, 20, 31), (6, 7, 22, 21), (50, 51, 23, 20), (43, 44, 39, 38), (36, 42, 41, 37), (35, 34, 46, 45), (40, 33, 32, 47), (25, 14, 41, 42), (24, 22, 45, 46), (15, 27, 43, 38), (11, 24, 46, 34), (23, 25, 42, 36), (10, 3, 33, 40), (19, 26, 47, 32), (18, 1, 39, 44), (5, 23, 36, 37), (26, 10, 40, 47), (27, 18, 44, 43), (3, 19, 32, 33), (57, 59, 51, 50), (57, 50, 78, 79), (61, 56, 49, 53), (59, 60, 52, 51), (60, 61, 53, 52), (30, 8, 68, 71), (62, 63, 55, 54), (28, 30, 63, 62), (16, 28, 62, 58), (24, 26, 61, 60), (22, 24, 60, 59), (26, 19, 56, 61), (30, 21, 57, 63), (21, 22, 59, 57), (70, 69, 72, 74), (65, 64, 80, 81), (85, 86, 90, 88), (58, 62, 74, 72), (6, 21, 66, 67), (28, 16, 69, 70), (62, 54, 75, 74), (21, 30, 71, 66), (54, 48, 73, 75), (63, 57, 79, 76), (55, 63, 76, 77), (9, 28, 70, 64), (48, 58, 72, 73), (2, 9, 64, 65), (8, 6, 67, 68), (81, 80, 86, 85), (84, 83, 82, 87), (92, 95, 94, 93), (88, 90, 91, 89), (73, 72, 88, 89), (67, 66, 82, 83), (92, 93, 91, 90), (68, 67, 83, 84), (69, 65, 81, 85), (78, 77, 93, 94), (84, 87, 86, 80), (75, 73, 89, 91), (68, 84, 80, 64), (79, 78, 94, 95), (69, 85, 88, 72), (93, 77, 75, 91), (77, 76, 74, 75), (86, 82, 87, 92, 90), (71, 68, 64, 70), (87, 82, 86, 85), (66, 71, 69, 70), (79, 95, 82, 66), (95, 92, 87, 82), (76, 79, 66, 71), (66, 70, 74, 76, 71), (17, 18, 49, 48), (16, 19, 3, 2), (58, 56, 19, 16), (48, 49, 56, 58), (18, 17, 0, 1)])
_uv = me_cube_004.uv_layers.new(name='UVMap')
_uv.uv.foreach_set('vector', [0.375, 0.4916, 0.625, 0.4916, 0.625, 0.5, 0.375, 0.5, 0.375, 0.7266, 0.625, 0.7266, 0.625, 0.75, 0.375, 0.75, 0.375, 0.9916, 0.625, 0.9916, 0.625, 1.0, 0.375, 1.0, 0.3666, 0.7266, 0.375, 0.7266, 0.375, 0.75, 0.3666, 0.75, 0.625, 0.5, 0.625, 0.4916, 0.625, 0.4916, 0.625, 0.5, 0.625, 0.5234, 0.625, 0.5, 0.625, 0.5, 0.625, 0.5234, 0.6334, 0.7266, 0.8666, 0.7266, 0.8666, 0.75, 0.6334, 0.75, 0.125, 0.7266, 0.1334, 0.7266, 0.1334, 0.75, 0.125, 0.75, 0.1334, 0.7266, 0.3666, 0.7266, 0.3666, 0.75, 0.1334, 0.75, 0.375, 0.75, 0.625, 0.75, 0.625, 0.7584, 0.375, 0.7584, 0.375, 0.7584, 0.625, 0.7584, 0.625, 0.9916, 0.375, 0.9916, 0.375, 0.25, 0.625, 0.25, 0.625, 0.2584, 0.375, 0.2584, 0.375, 0.2584, 0.625, 0.2584, 0.625, 0.4916, 0.375, 0.4916, 0.1334, 0.5, 0.3666, 0.5, 0.3666, 0.5234, 0.1334, 0.5234, 0.1334, 0.6256, 0.3666, 0.6256, 0.3666, 0.7266, 0.1334, 0.7266, 0.375, 0.6256, 0.3666, 0.6256, 0.3666, 0.6256, 0.375, 0.6256, 0.125, 0.6256, 0.1334, 0.6256, 0.1334, 0.7266, 0.125, 0.7266, 0.6334, 0.5, 0.8666, 0.5, 0.8666, 0.5234, 0.6334, 0.5234, 0.6334, 0.6256, 0.8666, 0.6256, 0.8666, 0.7266, 0.6334, 0.7266, 0.625, 1.0, 0.625, 0.9916, 0.625, 0.9916, 0.625, 1.0, 0.625, 0.6256, 0.6334, 0.6256, 0.6334, 0.7266, 0.625, 0.7266, 0.625, 0.7584, 0.625, 0.75, 0.625, 0.75, 0.625, 0.7584, 0.8666, 0.6256, 0.875, 0.6256, 0.875, 0.7266, 0.8666, 0.7266, 0.375, 0.2266, 0.375, 0.25, 0.375, 0.25, 0.375, 0.2266, 0.3666, 0.6256, 0.375, 0.6256, 0.375, 0.7266, 0.3666, 0.7266, 0.375, 0.5, 0.625, 0.5, 0.625, 0.5234, 0.375, 0.5234, 0.375, 0.6256, 0.625, 0.6256, 0.625, 0.7266, 0.375, 0.7266, 0.8666, 0.7266, 0.875, 0.7266, 0.875, 0.75, 0.8666, 0.75, 0.625, 0.7266, 0.6334, 0.7266, 0.6334, 0.75, 0.625, 0.75, 0.625, 0.5, 0.6334, 0.5, 0.6334, 0.5234, 0.625, 0.5234, 0.8666, 0.5, 0.875, 0.5, 0.875, 0.5234, 0.8666, 0.5234, 0.6334, 0.7266, 0.6334, 0.75, 0.6334, 0.75, 0.6334, 0.7266, 0.6334, 0.5234, 0.625, 0.5234, 0.625, 0.5234, 0.6334, 0.5234, 0.8666, 0.75, 0.8666, 0.7266, 0.8666, 0.7266, 0.8666, 0.75, 0.6334, 0.5, 0.6334, 0.5234, 0.6334, 0.5234, 0.6334, 0.5, 0.625, 0.7266, 0.6334, 0.7266, 0.6334, 0.7266, 0.625, 0.7266, 0.625, 0.2584, 0.625, 0.25, 0.625, 0.25, 0.625, 0.2584, 0.875, 0.5234, 0.8666, 0.5234, 0.8666, 0.5234, 0.875, 0.5234, 0.625, 0.02344, 0.625, 0.0, 0.625, 0.0, 0.625, 0.02344, 0.625, 0.75, 0.625, 0.7266, 0.625, 0.7266, 0.625, 0.75, 0.8666, 0.5234, 0.8666, 0.5, 0.8666, 0.5, 0.8666, 0.5234, 0.8666, 0.7266, 0.875, 0.7266, 0.875, 0.7266, 0.8666, 0.7266, 0.625, 0.25, 0.625, 0.2266, 0.625, 0.2266, 0.625, 0.25, 0.375, 0.6054, 0.625, 0.6054, 0.625, 0.6256, 0.375, 0.6256, 0.375, 0.6054, 0.375, 0.6256, 0.375, 0.6256, 0.375, 0.6054, 0.8666, 0.6054, 0.875, 0.6054, 0.875, 0.6256, 0.8666, 0.6256, 0.625, 0.6054, 0.6334, 0.6054, 0.6334, 0.6256, 0.625, 0.6256, 0.6334, 0.6054, 0.8666, 0.6054, 0.8666, 0.6256, 0.6334, 0.6256, 0.3666, 0.5234, 0.3666, 0.5, 0.3666, 0.5, 0.3666, 0.5234, 0.1334, 0.6054, 0.3666, 0.6054, 0.3666, 0.6256, 0.1334, 0.6256, 0.1334, 0.5234, 0.3666, 0.5234, 0.3666, 0.6054, 0.1334, 0.6054, 0.125, 0.5234, 0.1334, 0.5234, 0.1334, 0.6054, 0.125, 0.6054, 0.6334, 0.5234, 0.8666, 0.5234, 0.8666, 0.6054, 0.6334, 0.6054, 0.625, 0.5234, 0.6334, 0.5234, 0.6334, 0.6054, 0.625, 0.6054, 0.8666, 0.5234, 0.875, 0.5234, 0.875, 0.6054, 0.8666, 0.6054, 0.3666, 0.5234, 0.375, 0.5234, 0.375, 0.6054, 0.3666, 0.6054, 0.375, 0.5234, 0.625, 0.5234, 0.625, 0.6054, 0.375, 0.6054, 0.1334, 0.5234, 0.125, 0.5234, 0.125, 0.6054, 0.1334, 0.6054, 0.375, 0.25, 0.375, 0.2584, 0.375, 0.2584, 0.375, 0.25, 0.125, 0.5234, 0.1334, 0.5234, 0.1334, 0.6054, 0.125, 0.6054, 0.125, 0.6054, 0.1334, 0.6054, 0.1334, 0.6054, 0.125, 0.6054, 0.375, 0.5, 0.375, 0.5234, 0.375, 0.5234, 0.375, 0.5, 0.1334, 0.5234, 0.125, 0.5234, 0.125, 0.5234, 0.1334, 0.5234, 0.1334, 0.6054, 0.1334, 0.6256, 0.1334, 0.6256, 0.1334, 0.6054, 0.375, 0.5234, 0.3666, 0.5234, 0.3666, 0.5234, 0.375, 0.5234, 0.1334, 0.6256, 0.125, 0.6256, 0.125, 0.6256, 0.1334, 0.6256, 0.3666, 0.6054, 0.375, 0.6054, 0.375, 0.6054, 0.3666, 0.6054, 0.3666, 0.6256, 0.3666, 0.6054, 0.3666, 0.6054, 0.3666, 0.6256, 0.1334, 0.5, 0.1334, 0.5234, 0.1334, 0.5234, 0.1334, 0.5, 0.375, 0.1244, 0.375, 0.1446, 0.375, 0.1446, 0.375, 0.1244, 0.375, 0.25, 0.375, 0.2584, 0.375, 0.2584, 0.375, 0.25, 0.375, 0.4916, 0.375, 0.5, 0.375, 0.5, 0.375, 0.4916, 0.125, 0.5, 0.1334, 0.5, 0.1334, 0.5234, 0.125, 0.5234, 0.3666, 0.5, 0.375, 0.5, 0.375, 0.5234, 0.3666, 0.5234, 0.3666, 0.6054, 0.375, 0.6054, 0.375, 0.6256, 0.3666, 0.6256, 0.125, 0.6054, 0.1334, 0.6054, 0.1334, 0.6256, 0.125, 0.6256, 0.375, 0.1244, 0.375, 0.1446, 0.375, 0.1446, 0.375, 0.1244, 0.375, 0.5, 0.375, 0.5234, 0.375, 0.5234, 0.375, 0.5, 0.3666, 0.6054, 0.3666, 0.6256, 0.1334, 0.6256, 0.1334, 0.6054, 0.375, 0.4916, 0.375, 0.5, 0.375, 0.5, 0.375, 0.4916, 0.375, 0.2266, 0.375, 0.25, 0.375, 0.25, 0.375, 0.2266, 0.375, 0.6256, 0.3666, 0.6256, 0.3666, 0.6256, 0.375, 0.6256, 0.3666, 0.5, 0.3666, 0.5234, 0.1334, 0.5234, 0.1334, 0.5, 0.1334, 0.6256, 0.125, 0.6256, 0.125, 0.6256, 0.1334, 0.6256, 0.375, 0.4916, 0.375, 0.4916, 0.375, 0.2584, 0.375, 0.2584, 0.375, 0.6054, 0.375, 0.6256, 0.375, 0.6256, 0.375, 0.6054, 0.375, 0.2266, 0.375, 0.2266, 0.375, 0.1446, 0.375, 0.1446, 0.3666, 0.6256, 0.3666, 0.6256, 0.1334, 0.6256, 0.1334, 0.6256, 0.3666, 0.6256, 0.3666, 0.6054, 0.1334, 0.6054, 0.1334, 0.6256, 0.0, 0.0, 0.0, 0.0, 0.0, 0.0, 0.0, 0.0, 0.0, 0.0, 0.3666, 0.5234, 0.3666, 0.5, 0.1334, 0.5, 0.1334, 0.5234, 0.3666, 0.5234, 0.375, 0.5234, 0.1334, 0.5234, 0.125, 0.5234, 0.375, 0.5234, 0.3666, 0.5234, 0.125, 0.5234, 0.1334, 0.5234, 0.375, 0.6054, 0.375, 0.6054, 0.375, 0.5234, 0.375, 0.5234, 0.375, 0.6054, 0.3666, 0.6054, 0.3666, 0.5234, 0.375, 0.5234, 0.3666, 0.6054, 0.375, 0.6054, 0.375, 0.5234, 0.3666, 0.5234, 0.0, 0.0, 0.0, 0.0, 0.0, 0.0, 0.0, 0.0, 0.0, 0.0, 0.125, 0.7266, 0.875, 0.7266, 0.875, 0.6256, 0.125, 0.6256, 0.125, 0.5234, 0.625, 0.2266, 0.625, 0.25, 0.375, 0.25, 0.375, 0.1446, 0.875, 0.6054, 0.625, 0.2266, 0.125, 0.5234, 0.125, 0.6256, 0.875, 0.6256, 0.875, 0.6054, 0.375, 0.1446, 0.875, 0.7266, 0.125, 0.7266, 0.375, 1.0, 0.625, 0.0])
me_cube_004.update()
me_cube_005 = bpy.data.meshes.new('Cube.005')
me_cube_005.from_pydata([(-3.076, -3.864, -2.474), (-2.474, -3.864, -3.076), (-3.033, -3.864, -2.626), (-2.933, -3.864, -2.781), (-2.781, -3.864, -2.933), (-2.626, -3.864, -3.033), (-2.474, -3.864, 3.076), (-3.076, -3.864, 2.474), (-2.626, -3.864, 3.033), (-2.781, -3.864, 2.933), (-2.933, -3.864, 2.781), (-3.033, -3.864, 2.626), (-2.474, 3.864, -3.076), (-3.076, 3.864, -2.474), (-2.626, 3.864, -3.033), (-2.781, 3.864, -2.933), (-2.933, 3.864, -2.781), (-3.033, 3.864, -2.626), (-3.076, 3.864, 2.474), (-2.474, 3.864, 3.076), (-3.033, 3.864, 2.626), (-2.933, 3.864, 2.781), (-2.781, 3.864, 2.933), (-2.626, 3.864, 3.033), (2.474, -3.864, -3.076), (3.076, -3.864, -2.474), (2.626, -3.864, -3.033), (2.781, -3.864, -2.933), (2.933, -3.864, -2.781), (3.033, -3.864, -2.626), (3.076, -3.864, 2.474), (2.474, -3.864, 3.076), (3.033, -3.864, 2.626), (2.933, -3.864, 2.781), (2.781, -3.864, 2.933), (2.626, -3.864, 3.033), (3.076, 3.864, -2.474), (2.474, 3.864, -3.076), (3.033, 3.864, -2.626), (2.933, 3.864, -2.781), (2.781, 3.864, -2.933), (2.626, 3.864, -3.033), (2.474, 3.864, 3.076), (3.076, 3.864, 2.474), (2.626, 3.864, 3.033), (2.781, 3.864, 2.933), (2.933, 3.864, 2.781), (3.033, 3.864, 2.626), (-2.955, 3.864, -3.758), (-2.585, 3.864, -3.864), (-2.585, -3.864, -3.864), (-2.955, -3.864, -3.758), (-3.278, 3.864, -3.55), (-3.278, -3.864, -3.55), (-3.55, 3.864, -3.278), (-3.55, -3.864, -3.278), (-3.758, 3.864, -2.955), (-3.758, -3.864, -2.955), (-3.864, 3.864, -2.585), (-3.864, -3.864, -2.585), (-2.955, -3.864, 3.758), (-2.585, -3.864, 3.864), (-2.585, 3.864, 3.864), (-2.955, 3.864, 3.758), (-3.278, -3.864, 3.55), (-3.278, 3.864, 3.55), (-3.55, -3.864, 3.278), (-3.55, 3.864, 3.278), (-3.758, -3.864, 2.955), (-3.758, 3.864, 2.955), (-3.864, -3.864, 2.585), (-3.864, 3.864, 2.585), (2.955, -3.864, -3.758), (2.585, -3.864, -3.864), (2.585, 3.864, -3.864), (2.955, 3.864, -3.758), (3.278, -3.864, -3.55), (3.278, 3.864, -3.55), (3.55, -3.864, -3.278), (3.55, 3.864, -3.278), (3.758, -3.864, -2.955), (3.758, 3.864, -2.955), (3.864, -3.864, -2.585), (3.864, 3.864, -2.585), (2.955, 3.864, 3.758), (2.585, 3.864, 3.864), (2.585, -3.864, 3.864), (2.955, -3.864, 3.758), (3.278, 3.864, 3.55), (3.278, -3.864, 3.55), (3.55, 3.864, 3.278), (3.55, -3.864, 3.278), (3.758, 3.864, 2.955), (3.758, -3.864, 2.955), (3.864, 3.864, 2.585), (3.864, -3.864, 2.585)], [], [(24, 26, 41, 37), (83, 94, 95, 82), (85, 62, 61, 86), (59, 70, 71, 58), (1, 24, 37, 12), (49, 50, 51, 48), (48, 51, 53, 52), (52, 53, 55, 54), (54, 55, 57, 56), (56, 57, 59, 58), (61, 62, 63, 60), (60, 63, 65, 64), (64, 65, 67, 66), (66, 67, 69, 68), (68, 69, 71, 70), (73, 74, 75, 72), (72, 75, 77, 76), (76, 77, 79, 78), (78, 79, 81, 80), (80, 81, 83, 82), (85, 86, 87, 84), (84, 87, 89, 88), (88, 89, 91, 90), (90, 91, 93, 92), (92, 93, 95, 94), (49, 74, 73, 50), (14, 12, 49, 48), (1, 5, 51, 50), (15, 14, 48, 52), (5, 4, 53, 51), (16, 15, 52, 54), (4, 3, 55, 53), (17, 16, 54, 56), (3, 2, 57, 55), (13, 17, 56, 58), (2, 0, 59, 57), (8, 6, 61, 60), (19, 23, 63, 62), (9, 8, 60, 64), (23, 22, 65, 63), (10, 9, 64, 66), (22, 21, 67, 65), (11, 10, 66, 68), (21, 20, 69, 67), (7, 11, 68, 70), (20, 18, 71, 69), (26, 24, 73, 72), (37, 41, 75, 74), (27, 26, 72, 76), (41, 40, 77, 75), (28, 27, 76, 78), (40, 39, 79, 77), (29, 28, 78, 80), (39, 38, 81, 79), (25, 29, 80, 82), (38, 36, 83, 81), (44, 42, 85, 84), (31, 35, 87, 86), (45, 44, 84, 88), (35, 34, 89, 87), (46, 45, 88, 90), (34, 33, 91, 89), (47, 46, 90, 92), (33, 32, 93, 91), (43, 47, 92, 94), (32, 30, 95, 93), (12, 37, 74, 49), (24, 1, 50, 73), (0, 7, 70, 59), (18, 13, 58, 71), (30, 25, 82, 95), (6, 31, 86, 61), (42, 19, 62, 85), (36, 43, 94, 83), (26, 27, 40, 41), (27, 28, 39, 40), (28, 29, 38, 39), (29, 25, 36, 38), (25, 30, 43, 36), (30, 32, 47, 43), (32, 33, 46, 47), (33, 34, 45, 46), (34, 35, 44, 45), (35, 31, 42, 44), (31, 6, 19, 42), (6, 8, 23, 19), (8, 9, 22, 23), (9, 10, 21, 22), (10, 11, 20, 21), (11, 7, 18, 20), (7, 0, 13, 18), (0, 2, 17, 13), (2, 3, 16, 17), (3, 4, 15, 16), (4, 5, 14, 15), (5, 1, 12, 14)])
_uv = me_cube_005.uv_layers.new(name='UVMap')
_uv.uv.foreach_set('vector', [0.4005, 0.795, 0.4019, 0.7901, 0.4019, 0.4599, 0.4005, 0.455, 0.4164, 0.5, 0.5836, 0.5, 0.5836, 0.75, 0.4164, 0.75, 0.6664, 0.5, 0.8336, 0.5, 0.8336, 0.75, 0.6664, 0.75, 0.4164, 0.0, 0.5836, 0.0, 0.5836, 0.25, 0.4164, 0.25, 0.4005, 0.955, 0.4005, 0.795, 0.4005, 0.455, 0.4005, 0.295, 0.1664, 0.5, 0.1664, 0.75, 0.1544, 0.75, 0.1544, 0.5, 0.1544, 0.5, 0.1544, 0.75, 0.144, 0.75, 0.144, 0.5, 0.144, 0.5, 0.144, 0.75, 0.125, 0.75, 0.125, 0.5, 0.375, 0.25, 0.375, 0.0, 0.4044, 0.0, 0.4044, 0.25, 0.4044, 0.25, 0.4044, 0.0, 0.4164, 0.0, 0.4164, 0.25, 0.8336, 0.75, 0.8336, 0.5, 0.8456, 0.5, 0.8456, 0.75, 0.8456, 0.75, 0.8456, 0.5, 0.875, 0.5, 0.875, 0.75, 0.625, 0.0, 0.625, 0.25, 0.606, 0.25, 0.606, 0.0, 0.606, 0.0, 0.606, 0.25, 0.5956, 0.25, 0.5956, 0.0, 0.5956, 0.0, 0.5956, 0.25, 0.5836, 0.25, 0.5836, 0.0, 0.3336, 0.75, 0.3336, 0.5, 0.3456, 0.5, 0.3456, 0.75, 0.3456, 0.75, 0.3456, 0.5, 0.356, 0.5, 0.356, 0.75, 0.356, 0.75, 0.356, 0.5, 0.394, 0.5, 0.394, 0.75, 0.394, 0.75, 0.394, 0.5, 0.4044, 0.5, 0.4044, 0.75, 0.4044, 0.75, 0.4044, 0.5, 0.4164, 0.5, 0.4164, 0.75, 0.6664, 0.5, 0.6664, 0.75, 0.6544, 0.75, 0.6544, 0.5, 0.6544, 0.5, 0.6544, 0.75, 0.644, 0.75, 0.644, 0.5, 0.644, 0.5, 0.644, 0.75, 0.606, 0.75, 0.606, 0.5, 0.606, 0.5, 0.606, 0.75, 0.5956, 0.75, 0.5956, 0.5, 0.5956, 0.5, 0.5956, 0.75, 0.5836, 0.75, 0.5836, 0.5, 0.1664, 0.5, 0.3336, 0.5, 0.3336, 0.75, 0.1664, 0.75, 0.4019, 0.2901, 0.4005, 0.295, 0.375, 0.2914, 0.3784, 0.2794, 0.4005, 0.955, 0.4019, 0.9599, 0.3784, 0.9706, 0.375, 0.9586, 0.4051, 0.285, 0.4019, 0.2901, 0.3784, 0.2794, 0.3852, 0.269, 0.4019, 0.9599, 0.4051, 0.965, 0.3852, 0.981, 0.3784, 0.9706, 0.41, 0.2801, 0.4051, 0.285, 0.3852, 0.269, 0.394, 0.2602, 0.4051, 0.965, 0.41, 0.9699, 0.394, 0.9898, 0.3852, 0.981, 0.4151, 0.2769, 0.41, 0.2801, 0.394, 0.2602, 0.4044, 0.2534, 0.41, 0.9699, 0.4151, 0.9731, 0.4044, 0.9966, 0.394, 0.9898, 0.42, 0.2755, 0.4151, 0.2769, 0.4044, 0.2534, 0.4164, 0.25, 0.4151, 0.9731, 0.42, 0.9745, 0.4164, 1.0, 0.4044, 0.9966, 0.5981, 0.9599, 0.5995, 0.955, 0.625, 0.9586, 0.6216, 0.9706, 0.5995, 0.295, 0.5981, 0.2901, 0.6216, 0.2794, 0.625, 0.2914, 0.5949, 0.965, 0.5981, 0.9599, 0.6216, 0.9706, 0.6148, 0.981, 0.5981, 0.2901, 0.5949, 0.285, 0.6148, 0.269, 0.6216, 0.2794, 0.59, 0.9699, 0.5949, 0.965, 0.6148, 0.981, 0.606, 0.9898, 0.5949, 0.285, 0.59, 0.2801, 0.606, 0.2602, 0.6148, 0.269, 0.5849, 0.9731, 0.59, 0.9699, 0.606, 0.9898, 0.5956, 0.9966, 0.59, 0.2801, 0.5849, 0.2769, 0.5956, 0.2534, 0.606, 0.2602, 0.58, 0.9745, 0.5849, 0.9731, 0.5956, 0.9966, 0.5836, 1.0, 0.5849, 0.2769, 0.58, 0.2755, 0.5836, 0.25, 0.5956, 0.2534, 0.4019, 0.7901, 0.4005, 0.795, 0.375, 0.7914, 0.3784, 0.7794, 0.4005, 0.455, 0.4019, 0.4599, 0.3784, 0.4706, 0.375, 0.4586, 0.4051, 0.785, 0.4019, 0.7901, 0.3784, 0.7794, 0.3852, 0.769, 0.4019, 0.4599, 0.4051, 0.465, 0.3852, 0.481, 0.3784, 0.4706, 0.41, 0.7801, 0.4051, 0.785, 0.3852, 0.769, 0.394, 0.7602, 0.4051, 0.465, 0.41, 0.4699, 0.394, 0.4898, 0.3852, 0.481, 0.4151, 0.7769, 0.41, 0.7801, 0.394, 0.7602, 0.4044, 0.7534, 0.41, 0.4699, 0.4151, 0.4731, 0.4044, 0.4966, 0.394, 0.4898, 0.42, 0.7755, 0.4151, 0.7769, 0.4044, 0.7534, 0.4164, 0.75, 0.4151, 0.4731, 0.42, 0.4745, 0.4164, 0.5, 0.4044, 0.4966, 0.5981, 0.4599, 0.5995, 0.455, 0.625, 0.4586, 0.6216, 0.4706, 0.5995, 0.795, 0.5981, 0.7901, 0.6216, 0.7794, 0.625, 0.7914, 0.5949, 0.465, 0.5981, 0.4599, 0.6216, 0.4706, 0.6148, 0.481, 0.5981, 0.7901, 0.5949, 0.785, 0.6148, 0.769, 0.6216, 0.7794, 0.59, 0.4699, 0.5949, 0.465, 0.6148, 0.481, 0.606, 0.4898, 0.5949, 0.785, 0.59, 0.7801, 0.606, 0.7602, 0.6148, 0.769, 0.5849, 0.4731, 0.59, 0.4699, 0.606, 0.4898, 0.5956, 0.4966, 0.59, 0.7801, 0.5849, 0.7769, 0.5956, 0.7534, 0.606, 0.7602, 0.58, 0.4745, 0.5849, 0.4731, 0.5956, 0.4966, 0.5836, 0.5, 0.5849, 0.7769, 0.58, 0.7755, 0.5836, 0.75, 0.5956, 0.7534, 0.4005, 0.295, 0.4005, 0.455, 0.375, 0.4586, 0.375, 0.2914, 0.4005, 0.795, 0.4005, 0.955, 0.375, 0.9586, 0.375, 0.7914, 0.42, 0.9745, 0.58, 0.9745, 0.5836, 1.0, 0.4164, 1.0, 0.58, 0.2755, 0.42, 0.2755, 0.4164, 0.25, 0.5836, 0.25, 0.58, 0.7755, 0.42, 0.7755, 0.4164, 0.75, 0.5836, 0.75, 0.5995, 0.955, 0.5995, 0.795, 0.625, 0.7914, 0.625, 0.9586, 0.5995, 0.455, 0.5995, 0.295, 0.625, 0.2914, 0.625, 0.4586, 0.42, 0.4745, 0.58, 0.4745, 0.5836, 0.5, 0.4164, 0.5, 0.4019, 0.7901, 0.4051, 0.785, 0.4051, 0.465, 0.4019, 0.4599, 0.4051, 0.785, 0.41, 0.7801, 0.41, 0.4699, 0.4051, 0.465, 0.41, 0.7801, 0.4151, 0.7769, 0.4151, 0.4731, 0.41, 0.4699, 0.4151, 0.7769, 0.42, 0.7755, 0.42, 0.4745, 0.4151, 0.4731, 0.42, 0.7755, 0.58, 0.7755, 0.58, 0.4745, 0.42, 0.4745, 0.58, 0.7755, 0.5849, 0.7769, 0.5849, 0.4731, 0.58, 0.4745, 0.5849, 0.7769, 0.59, 0.7801, 0.59, 0.4699, 0.5849, 0.4731, 0.59, 0.7801, 0.5949, 0.785, 0.5949, 0.465, 0.59, 0.4699, 0.5949, 0.785, 0.5981, 0.7901, 0.5981, 0.4599, 0.5949, 0.465, 0.5981, 0.7901, 0.5995, 0.795, 0.5995, 0.455, 0.5981, 0.4599, 0.5995, 0.795, 0.5995, 0.955, 0.5995, 0.295, 0.5995, 0.455, 0.5995, 0.955, 0.5981, 0.9599, 0.5981, 0.2901, 0.5995, 0.295, 0.5981, 0.9599, 0.5949, 0.965, 0.5949, 0.285, 0.5981, 0.2901, 0.5949, 0.965, 0.59, 0.9699, 0.59, 0.2801, 0.5949, 0.285, 0.59, 0.9699, 0.5849, 0.9731, 0.5849, 0.2769, 0.59, 0.2801, 0.5849, 0.9731, 0.58, 0.9745, 0.58, 0.2755, 0.5849, 0.2769, 0.58, 0.9745, 0.42, 0.9745, 0.42, 0.2755, 0.58, 0.2755, 0.42, 0.9745, 0.4151, 0.9731, 0.4151, 0.2769, 0.42, 0.2755, 0.4151, 0.9731, 0.41, 0.9699, 0.41, 0.2801, 0.4151, 0.2769, 0.41, 0.9699, 0.4051, 0.965, 0.4051, 0.285, 0.41, 0.2801, 0.4051, 0.965, 0.4019, 0.9599, 0.4019, 0.2901, 0.4051, 0.285, 0.4019, 0.9599, 0.4005, 0.955, 0.4005, 0.295, 0.4019, 0.2901])
me_cube_005.update()
me_cube_006 = bpy.data.meshes.new('Cube.006')
me_cube_006.from_pydata([(-1.0, -1.0, -1.0), (-1.0, -1.0, 1.0), (-1.0, 1.0, -1.0), (-1.0, 1.0, 1.0), (1.0, -1.0, -1.0), (1.0, -1.0, 1.0), (1.0, 1.0, -1.0), (1.0, 1.0, 1.0), (-1.0, 0.8594, -1.0), (-1.0, -0.8594, -1.0), (-1.0, -0.8594, 1.0), (-1.0, 0.8594, 1.0), (1.0, -0.8594, -1.0), (1.0, 0.8594, -1.0), (1.0, 0.8594, 1.0), (1.0, -0.8594, 1.0), (0.97, 1.0, -1.0), (-0.97, 1.0, -1.0), (-0.97, 1.0, 1.0), (0.97, 1.0, 1.0), (-0.97, -1.0, -1.0), (0.97, -1.0, -1.0), (0.97, -1.0, 1.0), (-0.97, -1.0, 1.0), (-0.97, 0.8594, 1.0), (0.97, 0.8594, 1.0), (-0.97, -0.8594, 1.0), (0.97, -0.8594, 1.0), (0.97, 0.8594, -1.0), (-0.97, 0.8594, -1.0), (0.97, -0.8594, -1.0), (-0.97, -0.8594, -1.0), (-1.0, -0.8594, -18.69), (-1.0, -1.0, -18.69), (-0.97, 1.0, -18.69), (-1.0, 1.0, -18.69), (1.0, 0.8594, -18.69), (1.0, 1.0, -18.69), (0.97, -1.0, -18.69), (1.0, -1.0, -18.69), (-1.0, 0.8594, -18.69), (1.0, -0.8594, -18.69), (-0.97, 0.8594, -18.69), (-0.97, -0.8594, -18.69), (0.97, 1.0, -18.69), (-0.97, -1.0, -18.69), (0.97, 0.8594, -18.69), (0.97, -0.8594, -18.69)], [], [(8, 11, 3, 2), (16, 19, 7, 6), (12, 15, 5, 4), (20, 23, 1, 0), (28, 16, 44, 46), (26, 10, 1, 23), (18, 3, 11, 24), (24, 11, 10, 26), (20, 0, 33, 45), (28, 13, 12, 30), (6, 7, 14, 13), (13, 14, 15, 12), (0, 1, 10, 9), (9, 10, 11, 8), (8, 29, 31, 9), (29, 28, 30, 31), (31, 20, 45, 43), (17, 16, 28, 29), (14, 25, 27, 15), (25, 24, 26, 27), (7, 19, 25, 14), (19, 18, 24, 25), (15, 27, 22, 5), (27, 26, 23, 22), (17, 29, 42, 34), (31, 30, 21, 20), (4, 5, 22, 21), (21, 22, 23, 20), (2, 3, 18, 17), (17, 18, 19, 16), (47, 41, 39, 38), (44, 37, 36, 46), (35, 34, 42, 40), (32, 43, 45, 33), (4, 21, 38, 39), (13, 28, 46, 36), (21, 30, 47, 38), (2, 17, 34, 35), (8, 2, 35, 40), (30, 12, 41, 47), (16, 6, 37, 44), (6, 13, 36, 37), (29, 8, 40, 42), (0, 9, 32, 33), (9, 31, 43, 32), (12, 4, 39, 41)])
_uv = me_cube_006.uv_layers.new(name='UVMap')
_uv.uv.foreach_set('vector', [0.375, 0.2324, 0.625, 0.2324, 0.625, 0.25, 0.375, 0.25, 0.375, 0.4962, 0.625, 0.4962, 0.625, 0.5, 0.375, 0.5, 0.375, 0.7324, 0.625, 0.7324, 0.625, 0.75, 0.375, 0.75, 0.375, 0.9962, 0.625, 0.9962, 0.625, 1.0, 0.375, 1.0, 0.3712, 0.5176, 0.3712, 0.5, 0.3712, 0.5, 0.3712, 0.5176, 0.8712, 0.7324, 0.875, 0.7324, 0.875, 0.75, 0.8712, 0.75, 0.8712, 0.5, 0.875, 0.5, 0.875, 0.5176, 0.8712, 0.5176, 0.8712, 0.5176, 0.875, 0.5176, 0.875, 0.7324, 0.8712, 0.7324, 0.375, 0.9962, 0.375, 1.0, 0.375, 1.0, 0.375, 0.9962, 0.3712, 0.5176, 0.375, 0.5176, 0.375, 0.7324, 0.3712, 0.7324, 0.375, 0.5, 0.625, 0.5, 0.625, 0.5176, 0.375, 0.5176, 0.375, 0.5176, 0.625, 0.5176, 0.625, 0.7324, 0.375, 0.7324, 0.375, 0.0, 0.625, 0.0, 0.625, 0.01758, 0.375, 0.01758, 0.375, 0.01758, 0.625, 0.01758, 0.625, 0.2324, 0.375, 0.2324, 0.125, 0.5176, 0.1288, 0.5176, 0.1288, 0.7324, 0.125, 0.7324, 0.1288, 0.5176, 0.3712, 0.5176, 0.3712, 0.7324, 0.1288, 0.7324, 0.1288, 0.7324, 0.1288, 0.75, 0.1288, 0.75, 0.1288, 0.7324, 0.1288, 0.5, 0.3712, 0.5, 0.3712, 0.5176, 0.1288, 0.5176, 0.625, 0.5176, 0.6288, 0.5176, 0.6288, 0.7324, 0.625, 0.7324, 0.6288, 0.5176, 0.8712, 0.5176, 0.8712, 0.7324, 0.6288, 0.7324, 0.625, 0.5, 0.6288, 0.5, 0.6288, 0.5176, 0.625, 0.5176, 0.6288, 0.5, 0.8712, 0.5, 0.8712, 0.5176, 0.6288, 0.5176, 0.625, 0.7324, 0.6288, 0.7324, 0.6288, 0.75, 0.625, 0.75, 0.6288, 0.7324, 0.8712, 0.7324, 0.8712, 0.75, 0.6288, 0.75, 0.1288, 0.5, 0.1288, 0.5176, 0.1288, 0.5176, 0.1288, 0.5, 0.1288, 0.7324, 0.3712, 0.7324, 0.3712, 0.75, 0.1288, 0.75, 0.375, 0.75, 0.625, 0.75, 0.625, 0.7538, 0.375, 0.7538, 0.375, 0.7538, 0.625, 0.7538, 0.625, 0.9962, 0.375, 0.9962, 0.375, 0.25, 0.625, 0.25, 0.625, 0.2538, 0.375, 0.2538, 0.375, 0.2538, 0.625, 0.2538, 0.625, 0.4962, 0.375, 0.4962, 0.3712, 0.7324, 0.375, 0.7324, 0.375, 0.75, 0.3712, 0.75, 0.3712, 0.5, 0.375, 0.5, 0.375, 0.5176, 0.3712, 0.5176, 0.125, 0.5, 0.1288, 0.5, 0.1288, 0.5176, 0.125, 0.5176, 0.125, 0.7324, 0.1288, 0.7324, 0.1288, 0.75, 0.125, 0.75, 0.375, 0.75, 0.375, 0.7538, 0.375, 0.7538, 0.375, 0.75, 0.375, 0.5176, 0.3712, 0.5176, 0.3712, 0.5176, 0.375, 0.5176, 0.3712, 0.75, 0.3712, 0.7324, 0.3712, 0.7324, 0.3712, 0.75, 0.375, 0.25, 0.375, 0.2538, 0.375, 0.2538, 0.375, 0.25, 0.375, 0.2324, 0.375, 0.25, 0.375, 0.25, 0.375, 0.2324, 0.3712, 0.7324, 0.375, 0.7324, 0.375, 0.7324, 0.3712, 0.7324, 0.375, 0.4962, 0.375, 0.5, 0.375, 0.5, 0.375, 0.4962, 0.375, 0.5, 0.375, 0.5176, 0.375, 0.5176, 0.375, 0.5, 0.1288, 0.5176, 0.125, 0.5176, 0.125, 0.5176, 0.1288, 0.5176, 0.375, 0.0, 0.375, 0.01758, 0.375, 0.01758, 0.375, 0.0, 0.125, 0.7324, 0.1288, 0.7324, 0.1288, 0.7324, 0.125, 0.7324, 0.375, 0.7324, 0.375, 0.75, 0.375, 0.75, 0.375, 0.7324])
me_cube_006.update()

# ---- objects
ob_room = bpy.data.objects.new('Room', me_cube)
ob_pc_table_01 = bpy.data.objects.new('PC Table 01 ', me_cube_001)
ob_product_table_01 = bpy.data.objects.new(' Product table 01', me_cube_002)
ob_product_table_02 = bpy.data.objects.new('Product table 02', me_cube_003)
ob_pc_table_02 = bpy.data.objects.new('PC Table 02', me_cube_004)
ob_printer = bpy.data.objects.new('Printer', me_cube_005)
ob_printer_table = bpy.data.objects.new('Printer table', me_cube_006)

# ---- transforms, parenting, visibility, modifiers, constraints
ob_room.location = (0.0, 0.0, 11.78)
ob_room.scale = (31.22, 20.27, 11.78)
ob_room.lock_rotations_4d = False
ob_room.empty_display_type = 'ARROWS'
ob_room.lineart.crease_threshold = 0.0
ob_pc_table_01.location = (-8.324, 16.26, 3.919)
ob_pc_table_01.rotation_euler = (-0.0, -3.142, -0.0)
ob_pc_table_01.scale = (4.902, 3.497, 0.1968)
ob_product_table_01.location = (-9.916, 16.26, 3.919)
ob_product_table_01.rotation_euler = (-0.0, -3.142, -0.0)
ob_product_table_01.scale = (4.902, 3.497, 0.1968)
ob_product_table_02.location = (0.1433, 16.26, 3.919)
ob_product_table_02.rotation_euler = (-0.0, -3.142, -0.0)
ob_product_table_02.scale = (4.902, 3.497, 0.1968)
ob_pc_table_02.location = (21.92, 16.26, 3.919)
ob_pc_table_02.rotation_euler = (-0.0, -3.142, -0.0)
ob_pc_table_02.scale = (4.902, 3.497, 0.1968)
ob_printer.location = (-23.96, -15.25, 9.121)
_m = ob_printer.modifiers.new('Array', 'ARRAY')
_m.count = 6
_m.relative_offset_displace = (1.23, 0.0, 0.0)
ob_printer_table.location = (0.008829, -15.32, 4.987)
ob_printer_table.scale = (28.67, 4.657, 0.258)

# ---- collection membership
col_3d_room.objects.link(ob_room)
col_table.objects.link(ob_pc_table_01)
col_table.objects.link(ob_product_table_01)
col_table.objects.link(ob_product_table_02)
col_table.objects.link(ob_pc_table_02)
col_printer_table.objects.link(ob_printer)
col_printer_table.objects.link(ob_printer_table)

# ---- scene / render settings (as saved in the file)
scene.frame_start = 1; scene.frame_end = 250; scene.frame_set(1)
scene.render.engine = 'BLENDER_EEVEE_NEXT'
scene.cycles.sampling_pattern = 'TABULATED_SOBOL'
bpy.context.view_layer.update()

# ---- added for rendering (the .blend has no active camera and no usable light): camera, sun
cam_auto = bpy.data.cameras.new('AutoCamera')
cam_auto.lens = 50.0
cam_auto.sensor_width = 36.0
cam_auto.clip_end = 1267.44
ob_auto_camera = bpy.data.objects.new('AutoCamera', cam_auto)
scene.collection.objects.link(ob_auto_camera)
ob_auto_camera.location = (72.2193, -86.6632, 69.5908)
ob_auto_camera.rotation_euler = (1.09748, -7.21219e-08, 0.694738)
scene.camera = ob_auto_camera
light_auto_sun = bpy.data.lights.new('AutoSun', 'SUN')
light_auto_sun.energy = 3.0
light_auto_sun.angle = 0.0523599
ob_auto_sun = bpy.data.objects.new('AutoSun', light_auto_sun)
scene.collection.objects.link(ob_auto_sun)
ob_auto_sun.rotation_euler = (0.872665, 0.174533, 0.523599)
bpy.context.view_layer.update()
